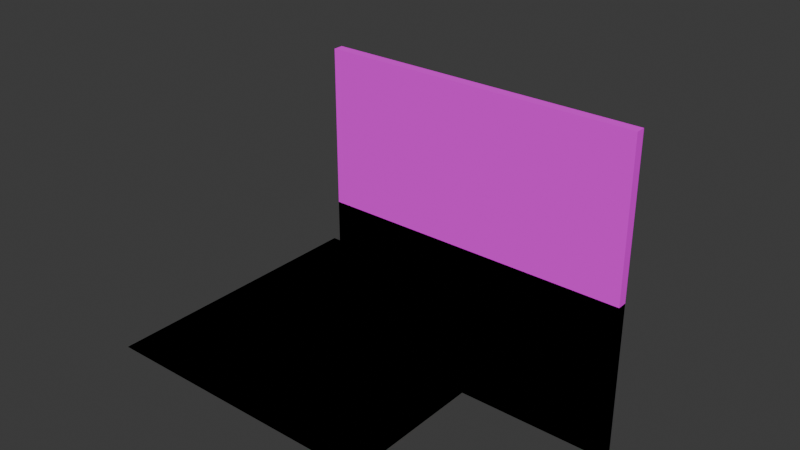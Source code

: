 # Source: blend_environment.blend  (saved by Blender 5.1.30; exported with 4.5.12 LTS)
import bpy
from mathutils import Matrix  # noqa: F401  (used for matrix-valued properties, if any)

bpy.ops.wm.read_factory_settings(use_empty=True)
scene = bpy.context.scene
scene.name = 'Scene'

# ---- collections
col_collection = bpy.data.collections.new('Collection'); scene.collection.children.link(col_collection)
col_base_objects = bpy.data.collections.new('base_objects'); col_collection.children.link(col_base_objects)
col_room_a = bpy.data.collections.new('room_a'); col_collection.children.link(col_room_a)
col_room_b = bpy.data.collections.new('room_b'); col_collection.children.link(col_room_b)
col_room_c = bpy.data.collections.new('room_c'); col_collection.children.link(col_room_c)
col_room_d = bpy.data.collections.new('room_d'); col_collection.children.link(col_room_d)
col_room_e = bpy.data.collections.new('room_e'); col_collection.children.link(col_room_e)
col_room_f = bpy.data.collections.new('room_f'); col_collection.children.link(col_room_f)

# ---- images (referenced by path relative to the original .blend; pixels are not part of the script)
import os
ASSET_DIR = os.environ.get("B2B_ASSET_DIR", "")  # directory of the original .blend (textures are referenced by path, not embedded)
HERE = os.path.dirname(os.path.abspath(__file__))  # packed textures are extracted next to this script under _unpacked/

def load_image(name, relpath, width, height, colorspace="sRGB"):
    """Load a texture the original file referenced (path relative to the .blend, or extracted next to this script)."""
    p = next((c for c in (os.path.join(HERE, relpath), os.path.join(ASSET_DIR, relpath)) if relpath and os.path.exists(c)), "")
    if p:
        img = bpy.data.images.load(p, check_existing=True)
        img.name = name
    else:  # same state as the original file: an image datablock whose file is absent (Cycles renders it pink)
        img = bpy.data.images.new(name, width, height)
        img.source = "FILE"
        img.filepath = "//" + (relpath or name)
    img.colorspace_settings.name = colorspace
    return img
img_ase_environment_textures_png = load_image('ase_environment_textures.png', 'ase_environment_textures.png', 1024, 1024, 'sRGB')

# ---- materials (node trees are filled in below, after node groups)
mat_material_environment = bpy.data.materials.new('material_environment')

# ---- material node trees
mat_material_environment.use_nodes = True; mat_material_environment.node_tree.nodes.clear()
_N = mat_material_environment.node_tree.nodes; _L = mat_material_environment.node_tree.links
n0 = _N.new('ShaderNodeBsdfPrincipled'); n0.name = 'Principled BSDF'; n0.location = (-200, 100)
n0.inputs[2].default_value = 1.0
n1 = _N.new('ShaderNodeOutputMaterial'); n1.name = 'Material Output'; n1.location = (200, 100)
n2 = _N.new('ShaderNodeTexImage'); n2.name = 'Image Texture'; n2.location = (-490, 80)
n2.image = img_ase_environment_textures_png
n2.interpolation = 'Closest'
_L.new(n0.outputs[0], n1.inputs[0])
_L.new(n2.outputs[0], n0.inputs[0])
n1.is_active_output = True

# ---- world
world_world = bpy.data.worlds.new('World'); scene.world = world_world
world_world.use_nodes = True; world_world.node_tree.nodes.clear()
_N = world_world.node_tree.nodes; _L = world_world.node_tree.links
n0 = _N.new('ShaderNodeOutputWorld'); n0.name = 'World Output'; n0.location = (200, 100)
n1 = _N.new('ShaderNodeBackground'); n1.name = 'Background'; n1.location = (-200, 100)
n1.inputs[0].default_value = (0.05088, 0.05088, 0.05088, 1.0)
_L.new(n1.outputs[0], n0.inputs[0])
n0.is_active_output = True
world_world.color = (0.05088, 0.05088, 0.05088)
world_world.sun_shadow_jitter_overblur = 0.0

# ---- meshes
me_plane_013 = bpy.data.meshes.new('Plane.013')
me_plane_013.from_pydata([(-4.0, -4.0, 0.0), (4.0, -4.0, 0.0), (-4.0, 4.0, 0.0), (4.0, 4.0, 0.0), (-4.0, 2.0, 0.0), (-4.0, 0.0, 0.0), (-4.0, -2.0, 0.0), (4.0, -2.0, 0.0), (4.0, 0.0, 0.0), (4.0, 2.0, 0.0), (-2.0, -4.0, 0.0), (0.0, -4.0, 0.0), (2.0, -4.0, 0.0), (2.0, 4.0, 0.0), (0.0, 4.0, 0.0), (-2.0, 4.0, 0.0), (2.0, -2.0, 0.0), (0.0, -2.0, 0.0), (-2.0, -2.0, 0.0), (2.0, 0.0, 0.0), (0.0, 0.0, 0.0), (-2.0, 0.0, 0.0), (2.0, 2.0, 0.0), (0.0, 2.0, 0.0), (-2.0, 2.0, 0.0)], [], [(22, 9, 3, 13), (12, 1, 7, 16), (16, 7, 8, 19), (19, 8, 9, 22), (5, 21, 24, 4), (21, 20, 23, 24), (20, 19, 22, 23), (6, 18, 21, 5), (18, 17, 20, 21), (17, 16, 19, 20), (0, 10, 18, 6), (10, 11, 17, 18), (11, 12, 16, 17), (4, 24, 15, 2), (24, 23, 14, 15), (23, 22, 13, 14)])
_uv = me_plane_013.uv_layers.new(name='UVMap')
_uv.uv.foreach_set('vector', [0.0, 0.875, 0.125, 0.875, 0.125, 1.0, 0.0, 1.0, 0.0, 0.875, 0.125, 0.875, 0.125, 1.0, 0.0, 1.0, 0.0, 0.875, 0.125, 0.875, 0.125, 1.0, 0.0, 1.0, 0.0, 0.875, 0.125, 0.875, 0.125, 1.0, 0.0, 1.0, 0.0, 0.875, 0.125, 0.875, 0.125, 1.0, 0.0, 1.0, 0.0, 0.875, 0.125, 0.875, 0.125, 1.0, 0.0, 1.0, 0.0, 0.875, 0.125, 0.875, 0.125, 1.0, 0.0, 1.0, 0.0, 0.875, 0.125, 0.875, 0.125, 1.0, 0.0, 1.0, 0.0, 0.875, 0.125, 0.875, 0.125, 1.0, 0.0, 1.0, 0.0, 0.875, 0.125, 0.875, 0.125, 1.0, 0.0, 1.0, 0.0, 0.875, 0.125, 0.875, 0.125, 1.0, 0.0, 1.0, 0.0, 0.875, 0.125, 0.875, 0.125, 1.0, 0.0, 1.0, 0.0, 0.875, 0.125, 0.875, 0.125, 1.0, 0.0, 1.0, 0.0, 0.875, 0.125, 0.875, 0.125, 1.0, 0.0, 1.0, 0.0, 0.875, 0.125, 0.875, 0.125, 1.0, 0.0, 1.0, 0.0, 0.875, 0.125, 0.875, 0.125, 1.0, 0.0, 1.0])
me_plane_013.materials.append(mat_material_environment)
me_plane_013.update()
me_cube_002 = bpy.data.meshes.new('Cube.002')
me_cube_002.from_pydata([(0.0, 0.0, 0.0), (0.0, 0.0, 4.0), (0.0, 0.25, 0.0), (0.0, 0.25, 4.0), (2.0, 0.0, 0.0), (2.0, 0.0, 4.0), (2.0, 0.25, 0.0), (2.0, 0.25, 4.0), (0.0, 0.0, 2.0), (0.0, 0.25, 2.0), (2.0, 0.25, 2.0), (2.0, 0.0, 2.0)], [], [(8, 1, 3, 9), (9, 3, 7, 10), (10, 7, 5, 11), (11, 5, 1, 8), (2, 6, 4, 0), (7, 3, 1, 5), (4, 11, 8, 0), (6, 10, 11, 4), (2, 9, 10, 6), (0, 8, 9, 2)])
_uv = me_cube_002.uv_layers.new(name='UVMap')
_uv.uv.foreach_set('vector', [0.0, 0.4844, 0.125, 0.4844, 0.125, 0.5, 0.0, 0.5, 0.0, 0.375, 0.125, 0.375, 0.125, 0.5, 0.0, 0.5, 0.0, 0.4844, 0.125, 0.4844, 0.125, 0.5, 0.0, 0.5, 0.0, 0.375, 0.125, 0.375, 0.125, 0.5, 0.0, 0.5, 0.0, 0.4727, 0.125, 0.4727, 0.125, 0.4883, 0.0, 0.4883, 0.0, 0.4727, 0.125, 0.4727, 0.125, 0.4883, 0.0, 0.4883, 0.0, 0.375, 0.125, 0.375, 0.125, 0.5, 0.0, 0.5, 0.0, 0.4844, 0.125, 0.4844, 0.125, 0.5, 0.0, 0.5, 0.0, 0.375, 0.125, 0.375, 0.125, 0.5, 0.0, 0.5, 0.0, 0.4844, 0.125, 0.4844, 0.125, 0.5, 0.0, 0.5])
me_cube_002.materials.append(mat_material_environment)
me_cube_002.update()
me_cube_003 = bpy.data.meshes.new('Cube.003')
me_cube_003.from_pydata([(0.0, 0.0, 0.0), (0.0, 0.0, 4.0), (0.0, 0.25, 0.0), (0.0, 0.25, 4.0), (4.0, 0.0, 0.0), (4.0, 0.0, 4.0), (4.0, 0.25, 0.0), (4.0, 0.25, 4.0), (0.0, 0.0, 2.0), (0.0, 0.25, 2.0), (4.0, 0.25, 2.0), (4.0, 0.0, 2.0), (2.0, 0.25, 0.0), (2.0, 0.25, 4.0), (2.0, 0.0, 0.0), (2.0, 0.0, 4.0), (2.0, 0.0, 2.0), (2.0, 0.25, 2.0)], [], [(8, 1, 3, 9), (17, 13, 7, 10), (10, 7, 5, 11), (16, 15, 1, 8), (12, 6, 4, 14), (13, 3, 1, 15), (14, 16, 8, 0), (6, 10, 11, 4), (12, 17, 10, 6), (0, 8, 9, 2), (2, 9, 17, 12), (4, 11, 16, 14), (7, 13, 15, 5), (2, 12, 14, 0), (11, 5, 15, 16), (9, 3, 13, 17)])
_uv = me_cube_003.uv_layers.new(name='UVMap')
_uv.uv.foreach_set('vector', [0.0, 0.4844, 0.125, 0.4844, 0.125, 0.5, 0.0, 0.5, 0.0, 0.375, 0.125, 0.375, 0.125, 0.5, 0.0, 0.5, 0.0, 0.4844, 0.125, 0.4844, 0.125, 0.5, 0.0, 0.5, 0.0, 0.375, 0.125, 0.375, 0.125, 0.5, 0.0, 0.5, 0.0, 0.4727, 0.125, 0.4727, 0.125, 0.4883, 0.0, 0.4883, 0.0, 0.4727, 0.125, 0.4727, 0.125, 0.4883, 0.0, 0.4883, 0.0, 0.375, 0.125, 0.375, 0.125, 0.5, 0.0, 0.5, 0.0, 0.4844, 0.125, 0.4844, 0.125, 0.5, 0.0, 0.5, 0.0, 0.375, 0.125, 0.375, 0.125, 0.5, 0.0, 0.5, 0.0, 0.4844, 0.125, 0.4844, 0.125, 0.5, 0.0, 0.5, 0.0, 0.375, 0.125, 0.375, 0.125, 0.5, 0.0, 0.5, 0.0, 0.375, 0.125, 0.375, 0.125, 0.5, 0.0, 0.5, 0.0, 0.4727, 0.125, 0.4727, 0.125, 0.4883, 0.0, 0.4883, 0.0, 0.4727, 0.125, 0.4727, 0.125, 0.4883, 0.0, 0.4883, 0.0, 0.375, 0.125, 0.375, 0.125, 0.5, 0.0, 0.5, 0.0, 0.375, 0.125, 0.375, 0.125, 0.5, 0.0, 0.5])
me_cube_003.materials.append(mat_material_environment)
me_cube_003.update()
me_cube_005 = bpy.data.meshes.new('Cube.005')
me_cube_005.from_pydata([(0.0, 0.0, 0.0), (0.0, 0.0, 4.0), (0.0, 0.25, 0.0), (0.0, 0.25, 4.0), (8.0, 0.0, 0.0), (8.0, 0.0, 4.0), (8.0, 0.25, 0.0), (8.0, 0.25, 4.0), (0.0, 0.0, 2.0), (0.0, 0.25, 2.0), (8.0, 0.25, 2.0), (8.0, 0.0, 2.0), (4.0, 0.25, 0.0), (4.0, 0.25, 4.0), (4.0, 0.0, 0.0), (4.0, 0.0, 4.0), (4.0, 0.0, 2.0), (4.0, 0.25, 2.0), (6.0, 0.25, 4.0), (6.0, 0.0, 0.0), (6.0, 0.25, 2.0), (6.0, 0.25, 0.0), (6.0, 0.0, 4.0), (6.0, 0.0, 2.0), (2.0, 0.25, 0.0), (2.0, 0.0, 4.0), (2.0, 0.0, 2.0), (2.0, 0.25, 4.0), (2.0, 0.0, 0.0), (2.0, 0.25, 2.0)], [], [(8, 1, 3, 9), (20, 18, 7, 10), (10, 7, 5, 11), (26, 25, 1, 8), (21, 6, 4, 19), (27, 3, 1, 25), (28, 26, 8, 0), (6, 10, 11, 4), (21, 20, 10, 6), (0, 8, 9, 2), (24, 29, 17, 12), (19, 23, 16, 14), (18, 13, 15, 22), (24, 12, 14, 28), (23, 22, 15, 16), (29, 27, 13, 17), (11, 5, 22, 23), (7, 18, 22, 5), (4, 11, 23, 19), (12, 17, 20, 21), (12, 21, 19, 14), (17, 13, 18, 20), (9, 3, 27, 29), (2, 24, 28, 0), (2, 9, 29, 24), (14, 16, 26, 28), (13, 27, 25, 15), (16, 15, 25, 26)])
_uv = me_cube_005.uv_layers.new(name='UVMap')
_uv.uv.foreach_set('vector', [0.0, 0.4844, 0.125, 0.4844, 0.125, 0.5, 0.0, 0.5, 0.0, 0.375, 0.125, 0.375, 0.125, 0.5, 0.0, 0.5, 0.0, 0.4844, 0.125, 0.4844, 0.125, 0.5, 0.0, 0.5, 0.0, 0.375, 0.125, 0.375, 0.125, 0.5, 0.0, 0.5, 0.0, 0.4727, 0.125, 0.4727, 0.125, 0.4883, 0.0, 0.4883, 0.0, 0.4727, 0.125, 0.4727, 0.125, 0.4883, 0.0, 0.4883, 0.0, 0.375, 0.125, 0.375, 0.125, 0.5, 0.0, 0.5, 0.0, 0.4844, 0.125, 0.4844, 0.125, 0.5, 0.0, 0.5, 0.0, 0.375, 0.125, 0.375, 0.125, 0.5, 0.0, 0.5, 0.0, 0.4844, 0.125, 0.4844, 0.125, 0.5, 0.0, 0.5, 0.0, 0.375, 0.125, 0.375, 0.125, 0.5, 0.0, 0.5, 0.0, 0.375, 0.125, 0.375, 0.125, 0.5, 0.0, 0.5, 0.0, 0.4727, 0.125, 0.4727, 0.125, 0.4883, 0.0, 0.4883, 0.0, 0.4727, 0.125, 0.4727, 0.125, 0.4883, 0.0, 0.4883, 0.0, 0.375, 0.125, 0.375, 0.125, 0.5, 0.0, 0.5, 0.0, 0.375, 0.125, 0.375, 0.125, 0.5, 0.0, 0.5, 0.0, 0.375, 0.125, 0.375, 0.125, 0.5, 0.0, 0.5, 0.0, 0.4727, 0.125, 0.4727, 0.125, 0.4883, 0.0, 0.4883, 0.0, 0.375, 0.125, 0.375, 0.125, 0.5, 0.0, 0.5, 0.0, 0.375, 0.125, 0.375, 0.125, 0.5, 0.0, 0.5, 0.0, 0.4727, 0.125, 0.4727, 0.125, 0.4883, 0.0, 0.4883, 0.0, 0.375, 0.125, 0.375, 0.125, 0.5, 0.0, 0.5, 0.0, 0.375, 0.125, 0.375, 0.125, 0.5, 0.0, 0.5, 0.0, 0.4727, 0.125, 0.4727, 0.125, 0.4883, 0.0, 0.4883, 0.0, 0.375, 0.125, 0.375, 0.125, 0.5, 0.0, 0.5, 0.0, 0.375, 0.125, 0.375, 0.125, 0.5, 0.0, 0.5, 0.0, 0.4727, 0.125, 0.4727, 0.125, 0.4883, 0.0, 0.4883, 0.0, 0.375, 0.125, 0.375, 0.125, 0.5, 0.0, 0.5])
me_cube_005.materials.append(mat_material_environment)
me_cube_005.update()
me_cube_028 = bpy.data.meshes.new('Cube.028')
me_cube_028.from_pydata([(0.0, 0.0, 4.0), (0.0, 0.25, 4.0), (2.0, 0.0, 0.0), (2.0, 0.0, 4.0), (2.0, 0.25, 0.0), (2.0, 0.25, 4.0), (0.0, 0.0, 2.0), (0.0, 0.25, 2.0), (2.0, 0.25, 2.0), (2.0, 0.0, 2.0), (1.0, 0.25, 0.0), (1.0, 0.25, 4.0), (1.0, 0.0, 0.0), (1.0, 0.0, 4.0), (1.0, 0.0, 2.0), (1.0, 0.25, 2.0)], [], [(6, 0, 1, 7), (15, 11, 5, 8), (8, 5, 3, 9), (14, 13, 0, 6), (10, 4, 2, 12), (11, 1, 0, 13), (4, 8, 9, 2), (10, 15, 8, 4), (14, 6, 7, 15), (2, 9, 14, 12), (5, 11, 13, 3), (14, 15, 10, 12), (9, 3, 13, 14), (7, 1, 11, 15)])
_uv = me_cube_028.uv_layers.new(name='UVMap')
_uv.uv.foreach_set('vector', [0.0, 0.4844, 0.125, 0.4844, 0.125, 0.5, 0.0, 0.5, 0.0, 0.4375, 0.125, 0.4375, 0.125, 0.5, 0.0, 0.5, 0.0, 0.4844, 0.125, 0.4844, 0.125, 0.5, 0.0, 0.5, 0.0, 0.4375, 0.125, 0.4375, 0.125, 0.5, 0.0, 0.5, 0.0625, 0.4727, 0.125, 0.4727, 0.125, 0.4883, 0.0625, 0.4883, 0.0625, 0.4727, 0.125, 0.4727, 0.125, 0.4883, 0.0625, 0.4883, 0.0, 0.4844, 0.125, 0.4844, 0.125, 0.5, 0.0, 0.5, 0.0, 0.4375, 0.125, 0.4375, 0.125, 0.5, 0.0, 0.5, 0.125, 0.4883, 0.0625, 0.4883, 0.0625, 0.4727, 0.125, 0.4727, 0.0, 0.375, 0.125, 0.375, 0.125, 0.4375, 0.0, 0.4375, 0.0, 0.4727, 0.0625, 0.4727, 0.0625, 0.4883, 0.0, 0.4883, 0.125, 0.4844, 0.125, 0.5, 0.0, 0.5, 0.0, 0.4844, 0.0, 0.375, 0.125, 0.375, 0.125, 0.4375, 0.0, 0.4375, 0.0, 0.375, 0.125, 0.375, 0.125, 0.4375, 0.0, 0.4375])
me_cube_028.materials.append(mat_material_environment)
me_cube_028.update()
me_cube_007 = bpy.data.meshes.new('Cube.007')
me_cube_007.from_pydata([(0.0, 0.0, 0.0), (0.0, 0.0, 4.0), (0.0, 0.25, 0.0), (0.0, 0.25, 4.0), (2.0, 0.0, 0.0), (2.0, 0.0, 4.0), (2.0, 0.25, 0.0), (2.0, 0.25, 4.0), (0.0, 0.0, 2.0), (0.0, 0.25, 2.0), (2.0, 0.25, 2.0), (2.0, 0.0, 2.0)], [], [(8, 1, 3, 9), (9, 3, 7, 10), (10, 7, 5, 11), (11, 5, 1, 8), (2, 6, 4, 0), (7, 3, 1, 5), (4, 11, 8, 0), (6, 10, 11, 4), (2, 9, 10, 6), (0, 8, 9, 2)])
_uv = me_cube_007.uv_layers.new(name='UVMap')
_uv.uv.foreach_set('vector', [0.0, 0.4844, 0.125, 0.4844, 0.125, 0.5, 0.0, 0.5, 0.0, 0.375, 0.125, 0.375, 0.125, 0.5, 0.0, 0.5, 0.0, 0.4844, 0.125, 0.4844, 0.125, 0.5, 0.0, 0.5, 0.0, 0.375, 0.125, 0.375, 0.125, 0.5, 0.0, 0.5, 0.0, 0.4727, 0.125, 0.4727, 0.125, 0.4883, 0.0, 0.4883, 0.0, 0.4727, 0.125, 0.4727, 0.125, 0.4883, 0.0, 0.4883, 0.0, 0.375, 0.125, 0.375, 0.125, 0.5, 0.0, 0.5, 0.0, 0.4844, 0.125, 0.4844, 0.125, 0.5, 0.0, 0.5, 0.0, 0.375, 0.125, 0.375, 0.125, 0.5, 0.0, 0.5, 0.0, 0.4844, 0.125, 0.4844, 0.125, 0.5, 0.0, 0.5])
me_cube_007.materials.append(mat_material_environment)
me_cube_007.update()
me_cube_008 = bpy.data.meshes.new('Cube.008')
me_cube_008.from_pydata([(0.0, 0.0, 0.0), (0.0, 0.0, 4.0), (0.0, 0.25, 0.0), (0.0, 0.25, 4.0), (4.0, 0.0, 0.0), (4.0, 0.0, 4.0), (4.0, 0.25, 0.0), (4.0, 0.25, 4.0), (0.0, 0.0, 2.0), (0.0, 0.25, 2.0), (4.0, 0.25, 2.0), (4.0, 0.0, 2.0), (2.0, 0.25, 0.0), (2.0, 0.25, 4.0), (2.0, 0.0, 0.0), (2.0, 0.0, 4.0), (2.0, 0.0, 2.0), (2.0, 0.25, 2.0)], [], [(8, 1, 3, 9), (17, 13, 7, 10), (10, 7, 5, 11), (16, 15, 1, 8), (12, 6, 4, 14), (13, 3, 1, 15), (14, 16, 8, 0), (6, 10, 11, 4), (12, 17, 10, 6), (0, 8, 9, 2), (2, 9, 17, 12), (4, 11, 16, 14), (7, 13, 15, 5), (2, 12, 14, 0), (11, 5, 15, 16), (9, 3, 13, 17)])
_uv = me_cube_008.uv_layers.new(name='UVMap')
_uv.uv.foreach_set('vector', [0.0, 0.4844, 0.125, 0.4844, 0.125, 0.5, 0.0, 0.5, 0.0, 0.375, 0.125, 0.375, 0.125, 0.5, 0.0, 0.5, 0.0, 0.4844, 0.125, 0.4844, 0.125, 0.5, 0.0, 0.5, 0.0, 0.375, 0.125, 0.375, 0.125, 0.5, 0.0, 0.5, 0.0, 0.4727, 0.125, 0.4727, 0.125, 0.4883, 0.0, 0.4883, 0.0, 0.4727, 0.125, 0.4727, 0.125, 0.4883, 0.0, 0.4883, 0.0, 0.375, 0.125, 0.375, 0.125, 0.5, 0.0, 0.5, 0.0, 0.4844, 0.125, 0.4844, 0.125, 0.5, 0.0, 0.5, 0.0, 0.375, 0.125, 0.375, 0.125, 0.5, 0.0, 0.5, 0.0, 0.4844, 0.125, 0.4844, 0.125, 0.5, 0.0, 0.5, 0.0, 0.375, 0.125, 0.375, 0.125, 0.5, 0.0, 0.5, 0.0, 0.375, 0.125, 0.375, 0.125, 0.5, 0.0, 0.5, 0.0, 0.4727, 0.125, 0.4727, 0.125, 0.4883, 0.0, 0.4883, 0.0, 0.4727, 0.125, 0.4727, 0.125, 0.4883, 0.0, 0.4883, 0.0, 0.375, 0.125, 0.375, 0.125, 0.5, 0.0, 0.5, 0.0, 0.375, 0.125, 0.375, 0.125, 0.5, 0.0, 0.5])
me_cube_008.materials.append(mat_material_environment)
me_cube_008.update()
me_cube_009 = bpy.data.meshes.new('Cube.009')
me_cube_009.from_pydata([(0.0, 0.0, 0.0), (0.0, 0.0, 4.0), (0.0, 0.25, 0.0), (0.0, 0.25, 4.0), (8.0, 0.0, 0.0), (8.0, 0.0, 4.0), (8.0, 0.25, 0.0), (8.0, 0.25, 4.0), (0.0, 0.0, 2.0), (0.0, 0.25, 2.0), (8.0, 0.25, 2.0), (8.0, 0.0, 2.0), (4.0, 0.25, 0.0), (4.0, 0.25, 4.0), (4.0, 0.0, 0.0), (4.0, 0.0, 4.0), (4.0, 0.0, 2.0), (4.0, 0.25, 2.0), (6.0, 0.25, 4.0), (6.0, 0.0, 0.0), (6.0, 0.25, 2.0), (6.0, 0.25, 0.0), (6.0, 0.0, 4.0), (6.0, 0.0, 2.0), (2.0, 0.25, 0.0), (2.0, 0.0, 4.0), (2.0, 0.0, 2.0), (2.0, 0.25, 4.0), (2.0, 0.0, 0.0), (2.0, 0.25, 2.0)], [], [(8, 1, 3, 9), (20, 18, 7, 10), (10, 7, 5, 11), (26, 25, 1, 8), (21, 6, 4, 19), (27, 3, 1, 25), (28, 26, 8, 0), (6, 10, 11, 4), (21, 20, 10, 6), (0, 8, 9, 2), (24, 29, 17, 12), (19, 23, 16, 14), (18, 13, 15, 22), (24, 12, 14, 28), (23, 22, 15, 16), (29, 27, 13, 17), (11, 5, 22, 23), (7, 18, 22, 5), (4, 11, 23, 19), (12, 17, 20, 21), (12, 21, 19, 14), (17, 13, 18, 20), (9, 3, 27, 29), (2, 24, 28, 0), (2, 9, 29, 24), (14, 16, 26, 28), (13, 27, 25, 15), (16, 15, 25, 26)])
_uv = me_cube_009.uv_layers.new(name='UVMap')
_uv.uv.foreach_set('vector', [0.0, 0.4844, 0.125, 0.4844, 0.125, 0.5, 0.0, 0.5, 0.0, 0.375, 0.125, 0.375, 0.125, 0.5, 0.0, 0.5, 0.0, 0.4844, 0.125, 0.4844, 0.125, 0.5, 0.0, 0.5, 0.0, 0.375, 0.125, 0.375, 0.125, 0.5, 0.0, 0.5, 0.0, 0.4727, 0.125, 0.4727, 0.125, 0.4883, 0.0, 0.4883, 0.0, 0.4727, 0.125, 0.4727, 0.125, 0.4883, 0.0, 0.4883, 0.0, 0.375, 0.125, 0.375, 0.125, 0.5, 0.0, 0.5, 0.0, 0.4844, 0.125, 0.4844, 0.125, 0.5, 0.0, 0.5, 0.0, 0.375, 0.125, 0.375, 0.125, 0.5, 0.0, 0.5, 0.0, 0.4844, 0.125, 0.4844, 0.125, 0.5, 0.0, 0.5, 0.0, 0.375, 0.125, 0.375, 0.125, 0.5, 0.0, 0.5, 0.0, 0.375, 0.125, 0.375, 0.125, 0.5, 0.0, 0.5, 0.0, 0.4727, 0.125, 0.4727, 0.125, 0.4883, 0.0, 0.4883, 0.0, 0.4727, 0.125, 0.4727, 0.125, 0.4883, 0.0, 0.4883, 0.0, 0.375, 0.125, 0.375, 0.125, 0.5, 0.0, 0.5, 0.0, 0.375, 0.125, 0.375, 0.125, 0.5, 0.0, 0.5, 0.0, 0.375, 0.125, 0.375, 0.125, 0.5, 0.0, 0.5, 0.0, 0.4727, 0.125, 0.4727, 0.125, 0.4883, 0.0, 0.4883, 0.0, 0.375, 0.125, 0.375, 0.125, 0.5, 0.0, 0.5, 0.0, 0.375, 0.125, 0.375, 0.125, 0.5, 0.0, 0.5, 0.0, 0.4727, 0.125, 0.4727, 0.125, 0.4883, 0.0, 0.4883, 0.0, 0.375, 0.125, 0.375, 0.125, 0.5, 0.0, 0.5, 0.0, 0.375, 0.125, 0.375, 0.125, 0.5, 0.0, 0.5, 0.0, 0.4727, 0.125, 0.4727, 0.125, 0.4883, 0.0, 0.4883, 0.0, 0.375, 0.125, 0.375, 0.125, 0.5, 0.0, 0.5, 0.0, 0.375, 0.125, 0.375, 0.125, 0.5, 0.0, 0.5, 0.0, 0.4727, 0.125, 0.4727, 0.125, 0.4883, 0.0, 0.4883, 0.0, 0.375, 0.125, 0.375, 0.125, 0.5, 0.0, 0.5])
me_cube_009.materials.append(mat_material_environment)
me_cube_009.update()
me_plane_001 = bpy.data.meshes.new('Plane.001')
me_plane_001.from_pydata([(-4.0, -4.0, 0.0), (4.0, -4.0, 0.0), (-4.0, 4.0, 0.0), (4.0, 4.0, 0.0), (-4.0, 2.0, 0.0), (-4.0, 0.0, 0.0), (-4.0, -2.0, 0.0), (4.0, -2.0, 0.0), (4.0, 0.0, 0.0), (4.0, 2.0, 0.0), (-2.0, -4.0, 0.0), (0.0, -4.0, 0.0), (2.0, -4.0, 0.0), (2.0, 4.0, 0.0), (0.0, 4.0, 0.0), (-2.0, 4.0, 0.0), (2.0, -2.0, 0.0), (0.0, -2.0, 0.0), (-2.0, -2.0, 0.0), (2.0, 0.0, 0.0), (0.0, 0.0, 0.0), (-2.0, 0.0, 0.0), (2.0, 2.0, 0.0), (0.0, 2.0, 0.0), (-2.0, 2.0, 0.0)], [], [(22, 9, 3, 13), (12, 1, 7, 16), (16, 7, 8, 19), (19, 8, 9, 22), (5, 21, 24, 4), (21, 20, 23, 24), (20, 19, 22, 23), (6, 18, 21, 5), (18, 17, 20, 21), (17, 16, 19, 20), (0, 10, 18, 6), (10, 11, 17, 18), (11, 12, 16, 17), (4, 24, 15, 2), (24, 23, 14, 15), (23, 22, 13, 14)])
_uv = me_plane_001.uv_layers.new(name='UVMap')
_uv.uv.foreach_set('vector', [0.0, 0.875, 0.125, 0.875, 0.125, 1.0, 0.0, 1.0, 0.0, 0.875, 0.125, 0.875, 0.125, 1.0, 0.0, 1.0, 0.0, 0.875, 0.125, 0.875, 0.125, 1.0, 0.0, 1.0, 0.0, 0.875, 0.125, 0.875, 0.125, 1.0, 0.0, 1.0, 0.0, 0.875, 0.125, 0.875, 0.125, 1.0, 0.0, 1.0, 0.0, 0.875, 0.125, 0.875, 0.125, 1.0, 0.0, 1.0, 0.0, 0.875, 0.125, 0.875, 0.125, 1.0, 0.0, 1.0, 0.0, 0.875, 0.125, 0.875, 0.125, 1.0, 0.0, 1.0, 0.0, 0.875, 0.125, 0.875, 0.125, 1.0, 0.0, 1.0, 0.0, 0.875, 0.125, 0.875, 0.125, 1.0, 0.0, 1.0, 0.0, 0.875, 0.125, 0.875, 0.125, 1.0, 0.0, 1.0, 0.0, 0.875, 0.125, 0.875, 0.125, 1.0, 0.0, 1.0, 0.0, 0.875, 0.125, 0.875, 0.125, 1.0, 0.0, 1.0, 0.0, 0.875, 0.125, 0.875, 0.125, 1.0, 0.0, 1.0, 0.0, 0.875, 0.125, 0.875, 0.125, 1.0, 0.0, 1.0, 0.0, 0.875, 0.125, 0.875, 0.125, 1.0, 0.0, 1.0])
me_plane_001.materials.append(mat_material_environment)
me_plane_001.update()
me_cube_001 = bpy.data.meshes.new('Cube.001')
me_cube_001.from_pydata([(0.0, 0.0, 4.0), (0.0, 0.25, 4.0), (2.0, 0.0, 0.0), (2.0, 0.0, 4.0), (2.0, 0.25, 0.0), (2.0, 0.25, 4.0), (0.0, 0.0, 2.0), (0.0, 0.25, 2.0), (2.0, 0.25, 2.0), (2.0, 0.0, 2.0), (1.0, 0.25, 0.0), (1.0, 0.25, 4.0), (1.0, 0.0, 0.0), (1.0, 0.0, 4.0), (1.0, 0.0, 2.0), (1.0, 0.25, 2.0)], [], [(6, 0, 1, 7), (15, 11, 5, 8), (8, 5, 3, 9), (14, 13, 0, 6), (10, 4, 2, 12), (11, 1, 0, 13), (4, 8, 9, 2), (10, 15, 8, 4), (14, 6, 7, 15), (2, 9, 14, 12), (5, 11, 13, 3), (14, 15, 10, 12), (9, 3, 13, 14), (7, 1, 11, 15)])
_uv = me_cube_001.uv_layers.new(name='UVMap')
_uv.uv.foreach_set('vector', [0.0, 0.4844, 0.125, 0.4844, 0.125, 0.5, 0.0, 0.5, 0.0, 0.4375, 0.125, 0.4375, 0.125, 0.5, 0.0, 0.5, 0.0, 0.4844, 0.125, 0.4844, 0.125, 0.5, 0.0, 0.5, 0.0, 0.4375, 0.125, 0.4375, 0.125, 0.5, 0.0, 0.5, 0.0625, 0.4727, 0.125, 0.4727, 0.125, 0.4883, 0.0625, 0.4883, 0.0625, 0.4727, 0.125, 0.4727, 0.125, 0.4883, 0.0625, 0.4883, 0.0, 0.4844, 0.125, 0.4844, 0.125, 0.5, 0.0, 0.5, 0.0, 0.4375, 0.125, 0.4375, 0.125, 0.5, 0.0, 0.5, 0.125, 0.4883, 0.0625, 0.4883, 0.0625, 0.4727, 0.125, 0.4727, 0.0, 0.375, 0.125, 0.375, 0.125, 0.4375, 0.0, 0.4375, 0.0, 0.4727, 0.0625, 0.4727, 0.0625, 0.4883, 0.0, 0.4883, 0.125, 0.4844, 0.125, 0.5, 0.0, 0.5, 0.0, 0.4844, 0.0, 0.375, 0.125, 0.375, 0.125, 0.4375, 0.0, 0.4375, 0.0, 0.375, 0.125, 0.375, 0.125, 0.4375, 0.0, 0.4375])
me_cube_001.materials.append(mat_material_environment)
me_cube_001.update()
me_plane_008 = bpy.data.meshes.new('Plane.008')
me_plane_008.from_pydata([(-4.0, -4.0, 0.0), (4.0, -4.0, 0.0), (-4.0, 4.0, 0.0), (4.0, 4.0, 0.0), (-4.0, 2.0, 0.0), (-4.0, 0.0, 0.0), (-4.0, -2.0, 0.0), (4.0, -2.0, 0.0), (4.0, 0.0, 0.0), (4.0, 2.0, 0.0), (-2.0, -4.0, 0.0), (0.0, -4.0, 0.0), (2.0, -4.0, 0.0), (2.0, 4.0, 0.0), (0.0, 4.0, 0.0), (-2.0, 4.0, 0.0), (2.0, -2.0, 0.0), (0.0, -2.0, 0.0), (-2.0, -2.0, 0.0), (2.0, 0.0, 0.0), (0.0, 0.0, 0.0), (-2.0, 0.0, 0.0), (2.0, 2.0, 0.0), (0.0, 2.0, 0.0), (-2.0, 2.0, 0.0)], [], [(22, 9, 3, 13), (12, 1, 7, 16), (16, 7, 8, 19), (19, 8, 9, 22), (5, 21, 24, 4), (21, 20, 23, 24), (20, 19, 22, 23), (6, 18, 21, 5), (18, 17, 20, 21), (17, 16, 19, 20), (0, 10, 18, 6), (10, 11, 17, 18), (11, 12, 16, 17), (4, 24, 15, 2), (24, 23, 14, 15), (23, 22, 13, 14)])
_uv = me_plane_008.uv_layers.new(name='UVMap')
_uv.uv.foreach_set('vector', [0.125, 0.875, 0.25, 0.875, 0.25, 1.0, 0.125, 1.0, 0.125, 0.875, 0.25, 0.875, 0.25, 1.0, 0.125, 1.0, 0.125, 0.875, 0.25, 0.875, 0.25, 1.0, 0.125, 1.0, 0.125, 0.875, 0.25, 0.875, 0.25, 1.0, 0.125, 1.0, 0.125, 0.875, 0.25, 0.875, 0.25, 1.0, 0.125, 1.0, 0.125, 0.875, 0.25, 0.875, 0.25, 1.0, 0.125, 1.0, 0.125, 0.875, 0.25, 0.875, 0.25, 1.0, 0.125, 1.0, 0.125, 0.875, 0.25, 0.875, 0.25, 1.0, 0.125, 1.0, 0.125, 0.875, 0.25, 0.875, 0.25, 1.0, 0.125, 1.0, 0.125, 0.875, 0.25, 0.875, 0.25, 1.0, 0.125, 1.0, 0.125, 0.875, 0.25, 0.875, 0.25, 1.0, 0.125, 1.0, 0.125, 0.875, 0.25, 0.875, 0.25, 1.0, 0.125, 1.0, 0.125, 0.875, 0.25, 0.875, 0.25, 1.0, 0.125, 1.0, 0.125, 0.875, 0.25, 0.875, 0.25, 1.0, 0.125, 1.0, 0.125, 0.875, 0.25, 0.875, 0.25, 1.0, 0.125, 1.0, 0.125, 0.875, 0.25, 0.875, 0.25, 1.0, 0.125, 1.0])
me_plane_008.materials.append(mat_material_environment)
me_plane_008.update()
me_cube_010 = bpy.data.meshes.new('Cube.010')
me_cube_010.from_pydata([(0.0, 0.0, 0.0), (0.0, 0.0, 4.0), (0.0, 0.25, 0.0), (0.0, 0.25, 4.0), (8.0, 0.0, 0.0), (8.0, 0.0, 4.0), (8.0, 0.25, 0.0), (8.0, 0.25, 4.0), (0.0, 0.0, 2.0), (0.0, 0.25, 2.0), (8.0, 0.25, 2.0), (8.0, 0.0, 2.0), (4.0, 0.25, 0.0), (4.0, 0.25, 4.0), (4.0, 0.0, 0.0), (4.0, 0.0, 4.0), (4.0, 0.0, 2.0), (4.0, 0.25, 2.0), (6.0, 0.25, 4.0), (6.0, 0.0, 0.0), (6.0, 0.25, 2.0), (6.0, 0.25, 0.0), (6.0, 0.0, 4.0), (6.0, 0.0, 2.0), (2.0, 0.25, 0.0), (2.0, 0.0, 4.0), (2.0, 0.0, 2.0), (2.0, 0.25, 4.0), (2.0, 0.0, 0.0), (2.0, 0.25, 2.0)], [], [(8, 1, 3, 9), (20, 18, 7, 10), (10, 7, 5, 11), (26, 25, 1, 8), (21, 6, 4, 19), (27, 3, 1, 25), (28, 26, 8, 0), (6, 10, 11, 4), (21, 20, 10, 6), (0, 8, 9, 2), (24, 29, 17, 12), (19, 23, 16, 14), (18, 13, 15, 22), (24, 12, 14, 28), (23, 22, 15, 16), (29, 27, 13, 17), (11, 5, 22, 23), (7, 18, 22, 5), (4, 11, 23, 19), (12, 17, 20, 21), (12, 21, 19, 14), (17, 13, 18, 20), (9, 3, 27, 29), (2, 24, 28, 0), (2, 9, 29, 24), (14, 16, 26, 28), (13, 27, 25, 15), (16, 15, 25, 26)])
_uv = me_cube_010.uv_layers.new(name='UVMap')
_uv.uv.foreach_set('vector', [0.125, 0.4844, 0.25, 0.4844, 0.25, 0.5, 0.125, 0.5, 0.125, 0.375, 0.25, 0.375, 0.25, 0.5, 0.125, 0.5, 0.125, 0.4844, 0.25, 0.4844, 0.25, 0.5, 0.125, 0.5, 0.125, 0.375, 0.25, 0.375, 0.25, 0.5, 0.125, 0.5, 0.125, 0.4727, 0.25, 0.4727, 0.25, 0.4883, 0.125, 0.4883, 0.125, 0.4727, 0.25, 0.4727, 0.25, 0.4883, 0.125, 0.4883, 0.125, 0.375, 0.25, 0.375, 0.25, 0.5, 0.125, 0.5, 0.125, 0.4844, 0.25, 0.4844, 0.25, 0.5, 0.125, 0.5, 0.125, 0.375, 0.25, 0.375, 0.25, 0.5, 0.125, 0.5, 0.125, 0.4844, 0.25, 0.4844, 0.25, 0.5, 0.125, 0.5, 0.125, 0.375, 0.25, 0.375, 0.25, 0.5, 0.125, 0.5, 0.125, 0.375, 0.25, 0.375, 0.25, 0.5, 0.125, 0.5, 0.125, 0.4727, 0.25, 0.4727, 0.25, 0.4883, 0.125, 0.4883, 0.125, 0.4727, 0.25, 0.4727, 0.25, 0.4883, 0.125, 0.4883, 0.125, 0.375, 0.25, 0.375, 0.25, 0.5, 0.125, 0.5, 0.125, 0.375, 0.25, 0.375, 0.25, 0.5, 0.125, 0.5, 0.125, 0.375, 0.25, 0.375, 0.25, 0.5, 0.125, 0.5, 0.125, 0.4727, 0.25, 0.4727, 0.25, 0.4883, 0.125, 0.4883, 0.125, 0.375, 0.25, 0.375, 0.25, 0.5, 0.125, 0.5, 0.125, 0.375, 0.25, 0.375, 0.25, 0.5, 0.125, 0.5, 0.125, 0.4727, 0.25, 0.4727, 0.25, 0.4883, 0.125, 0.4883, 0.125, 0.375, 0.25, 0.375, 0.25, 0.5, 0.125, 0.5, 0.125, 0.375, 0.25, 0.375, 0.25, 0.5, 0.125, 0.5, 0.125, 0.4727, 0.25, 0.4727, 0.25, 0.4883, 0.125, 0.4883, 0.125, 0.375, 0.25, 0.375, 0.25, 0.5, 0.125, 0.5, 0.125, 0.375, 0.25, 0.375, 0.25, 0.5, 0.125, 0.5, 0.125, 0.4727, 0.25, 0.4727, 0.25, 0.4883, 0.125, 0.4883, 0.125, 0.375, 0.25, 0.375, 0.25, 0.5, 0.125, 0.5])
me_cube_010.materials.append(mat_material_environment)
me_cube_010.update()
me_cube_011 = bpy.data.meshes.new('Cube.011')
me_cube_011.from_pydata([(0.0, 0.0, 0.0), (0.0, 0.0, 4.0), (0.0, 0.25, 0.0), (0.0, 0.25, 4.0), (4.0, 0.0, 0.0), (4.0, 0.0, 4.0), (4.0, 0.25, 0.0), (4.0, 0.25, 4.0), (0.0, 0.0, 2.0), (0.0, 0.25, 2.0), (4.0, 0.25, 2.0), (4.0, 0.0, 2.0), (2.0, 0.25, 0.0), (2.0, 0.25, 4.0), (2.0, 0.0, 0.0), (2.0, 0.0, 4.0), (2.0, 0.0, 2.0), (2.0, 0.25, 2.0)], [], [(8, 1, 3, 9), (17, 13, 7, 10), (10, 7, 5, 11), (16, 15, 1, 8), (12, 6, 4, 14), (13, 3, 1, 15), (14, 16, 8, 0), (6, 10, 11, 4), (12, 17, 10, 6), (0, 8, 9, 2), (2, 9, 17, 12), (4, 11, 16, 14), (7, 13, 15, 5), (2, 12, 14, 0), (11, 5, 15, 16), (9, 3, 13, 17)])
_uv = me_cube_011.uv_layers.new(name='UVMap')
_uv.uv.foreach_set('vector', [0.125, 0.4844, 0.25, 0.4844, 0.25, 0.5, 0.125, 0.5, 0.125, 0.375, 0.25, 0.375, 0.25, 0.5, 0.125, 0.5, 0.125, 0.4844, 0.25, 0.4844, 0.25, 0.5, 0.125, 0.5, 0.125, 0.375, 0.25, 0.375, 0.25, 0.5, 0.125, 0.5, 0.125, 0.4727, 0.25, 0.4727, 0.25, 0.4883, 0.125, 0.4883, 0.125, 0.4727, 0.25, 0.4727, 0.25, 0.4883, 0.125, 0.4883, 0.125, 0.375, 0.25, 0.375, 0.25, 0.5, 0.125, 0.5, 0.125, 0.4844, 0.25, 0.4844, 0.25, 0.5, 0.125, 0.5, 0.125, 0.375, 0.25, 0.375, 0.25, 0.5, 0.125, 0.5, 0.125, 0.4844, 0.25, 0.4844, 0.25, 0.5, 0.125, 0.5, 0.125, 0.375, 0.25, 0.375, 0.25, 0.5, 0.125, 0.5, 0.125, 0.375, 0.25, 0.375, 0.25, 0.5, 0.125, 0.5, 0.125, 0.4727, 0.25, 0.4727, 0.25, 0.4883, 0.125, 0.4883, 0.125, 0.4727, 0.25, 0.4727, 0.25, 0.4883, 0.125, 0.4883, 0.125, 0.375, 0.25, 0.375, 0.25, 0.5, 0.125, 0.5, 0.125, 0.375, 0.25, 0.375, 0.25, 0.5, 0.125, 0.5])
me_cube_011.materials.append(mat_material_environment)
me_cube_011.update()
me_cube_012 = bpy.data.meshes.new('Cube.012')
me_cube_012.from_pydata([(0.0, 0.0, 0.0), (0.0, 0.0, 4.0), (0.0, 0.25, 0.0), (0.0, 0.25, 4.0), (2.0, 0.0, 0.0), (2.0, 0.0, 4.0), (2.0, 0.25, 0.0), (2.0, 0.25, 4.0), (0.0, 0.0, 2.0), (0.0, 0.25, 2.0), (2.0, 0.25, 2.0), (2.0, 0.0, 2.0)], [], [(8, 1, 3, 9), (9, 3, 7, 10), (10, 7, 5, 11), (11, 5, 1, 8), (2, 6, 4, 0), (7, 3, 1, 5), (4, 11, 8, 0), (6, 10, 11, 4), (2, 9, 10, 6), (0, 8, 9, 2)])
_uv = me_cube_012.uv_layers.new(name='UVMap')
_uv.uv.foreach_set('vector', [0.125, 0.4844, 0.25, 0.4844, 0.25, 0.5, 0.125, 0.5, 0.125, 0.375, 0.25, 0.375, 0.25, 0.5, 0.125, 0.5, 0.125, 0.4844, 0.25, 0.4844, 0.25, 0.5, 0.125, 0.5, 0.125, 0.375, 0.25, 0.375, 0.25, 0.5, 0.125, 0.5, 0.125, 0.4727, 0.25, 0.4727, 0.25, 0.4883, 0.125, 0.4883, 0.125, 0.4727, 0.25, 0.4727, 0.25, 0.4883, 0.125, 0.4883, 0.125, 0.375, 0.25, 0.375, 0.25, 0.5, 0.125, 0.5, 0.125, 0.4844, 0.25, 0.4844, 0.25, 0.5, 0.125, 0.5, 0.125, 0.375, 0.25, 0.375, 0.25, 0.5, 0.125, 0.5, 0.125, 0.4844, 0.25, 0.4844, 0.25, 0.5, 0.125, 0.5])
me_cube_012.materials.append(mat_material_environment)
me_cube_012.update()
me_cube_004 = bpy.data.meshes.new('Cube.004')
me_cube_004.from_pydata([(0.0, 0.0, 4.0), (0.0, 0.25, 4.0), (2.0, 0.0, 0.0), (2.0, 0.0, 4.0), (2.0, 0.25, 0.0), (2.0, 0.25, 4.0), (0.0, 0.0, 2.0), (0.0, 0.25, 2.0), (2.0, 0.25, 2.0), (2.0, 0.0, 2.0), (1.0, 0.25, 0.0), (1.0, 0.25, 4.0), (1.0, 0.0, 0.0), (1.0, 0.0, 4.0), (1.0, 0.0, 2.0), (1.0, 0.25, 2.0)], [], [(6, 0, 1, 7), (15, 11, 5, 8), (8, 5, 3, 9), (14, 13, 0, 6), (10, 4, 2, 12), (11, 1, 0, 13), (4, 8, 9, 2), (10, 15, 8, 4), (14, 6, 7, 15), (2, 9, 14, 12), (5, 11, 13, 3), (14, 15, 10, 12), (9, 3, 13, 14), (7, 1, 11, 15)])
_uv = me_cube_004.uv_layers.new(name='UVMap')
_uv.uv.foreach_set('vector', [0.125, 0.4844, 0.25, 0.4844, 0.25, 0.5, 0.125, 0.5, 0.125, 0.4375, 0.25, 0.4375, 0.25, 0.5, 0.125, 0.5, 0.125, 0.4844, 0.25, 0.4844, 0.25, 0.5, 0.125, 0.5, 0.125, 0.4375, 0.25, 0.4375, 0.25, 0.5, 0.125, 0.5, 0.1875, 0.4727, 0.25, 0.4727, 0.25, 0.4883, 0.1875, 0.4883, 0.1875, 0.4727, 0.25, 0.4727, 0.25, 0.4883, 0.1875, 0.4883, 0.125, 0.4844, 0.25, 0.4844, 0.25, 0.5, 0.125, 0.5, 0.125, 0.4375, 0.25, 0.4375, 0.25, 0.5, 0.125, 0.5, 0.25, 0.4883, 0.1875, 0.4883, 0.1875, 0.4727, 0.25, 0.4727, 0.125, 0.375, 0.25, 0.375, 0.25, 0.4375, 0.125, 0.4375, 0.125, 0.4727, 0.1875, 0.4727, 0.1875, 0.4883, 0.125, 0.4883, 0.25, 0.4844, 0.25, 0.5, 0.125, 0.5, 0.125, 0.4844, 0.125, 0.375, 0.25, 0.375, 0.25, 0.4375, 0.125, 0.4375, 0.125, 0.375, 0.25, 0.375, 0.25, 0.4375, 0.125, 0.4375])
me_cube_004.materials.append(mat_material_environment)
me_cube_004.update()
me_cube_030 = bpy.data.meshes.new('Cube.030')
me_cube_030.from_pydata([(0.0, 0.0, 0.0), (0.0, 0.0, 4.0), (0.0, 1.0, 0.0), (0.0, 1.0, 4.0), (1.0, 0.0, 0.0), (1.0, 0.0, 4.0), (1.0, 1.0, 0.0), (1.0, 1.0, 4.0)], [], [(0, 1, 3, 2), (2, 3, 7, 6), (6, 7, 5, 4), (4, 5, 1, 0), (2, 6, 4, 0), (7, 3, 1, 5)])
_uv = me_cube_030.uv_layers.new(name='UVMap')
_uv.uv.foreach_set('vector', [0.125, 0.4375, 0.25, 0.4375, 0.25, 0.5, 0.125, 0.5, 0.125, 0.4375, 0.25, 0.4375, 0.25, 0.5, 0.125, 0.5, 0.125, 0.4375, 0.25, 0.4375, 0.25, 0.5, 0.125, 0.5, 0.125, 0.375, 0.25, 0.375, 0.25, 0.4375, 0.125, 0.4375, 0.125, 0.375, 0.1875, 0.375, 0.1875, 0.4375, 0.125, 0.4375, 0.1875, 0.4375, 0.25, 0.4375, 0.25, 0.5, 0.1875, 0.5])
me_cube_030.materials.append(mat_material_environment)
me_cube_030.update()
me_plane_009 = bpy.data.meshes.new('Plane.009')
me_plane_009.from_pydata([(-4.0, -4.0, 0.0), (4.0, -4.0, 0.0), (-4.0, 4.0, 0.0), (4.0, 4.0, 0.0), (-4.0, 2.0, 0.0), (-4.0, 0.0, 0.0), (-4.0, -2.0, 0.0), (4.0, -2.0, 0.0), (4.0, 0.0, 0.0), (4.0, 2.0, 0.0), (-2.0, -4.0, 0.0), (0.0, -4.0, 0.0), (2.0, -4.0, 0.0), (2.0, 4.0, 0.0), (0.0, 4.0, 0.0), (-2.0, 4.0, 0.0), (2.0, -2.0, 0.0), (0.0, -2.0, 0.0), (-2.0, -2.0, 0.0), (2.0, 0.0, 0.0), (0.0, 0.0, 0.0), (-2.0, 0.0, 0.0), (2.0, 2.0, 0.0), (0.0, 2.0, 0.0), (-2.0, 2.0, 0.0)], [], [(22, 9, 3, 13), (12, 1, 7, 16), (16, 7, 8, 19), (19, 8, 9, 22), (5, 21, 24, 4), (21, 20, 23, 24), (20, 19, 22, 23), (6, 18, 21, 5), (18, 17, 20, 21), (17, 16, 19, 20), (0, 10, 18, 6), (10, 11, 17, 18), (11, 12, 16, 17), (4, 24, 15, 2), (24, 23, 14, 15), (23, 22, 13, 14)])
_uv = me_plane_009.uv_layers.new(name='UVMap')
_uv.uv.foreach_set('vector', [0.25, 0.875, 0.375, 0.875, 0.375, 1.0, 0.25, 1.0, 0.25, 0.875, 0.375, 0.875, 0.375, 1.0, 0.25, 1.0, 0.25, 0.875, 0.375, 0.875, 0.375, 1.0, 0.25, 1.0, 0.25, 0.875, 0.375, 0.875, 0.375, 1.0, 0.25, 1.0, 0.25, 0.875, 0.375, 0.875, 0.375, 1.0, 0.25, 1.0, 0.25, 0.875, 0.375, 0.875, 0.375, 1.0, 0.25, 1.0, 0.25, 0.875, 0.375, 0.875, 0.375, 1.0, 0.25, 1.0, 0.25, 0.875, 0.375, 0.875, 0.375, 1.0, 0.25, 1.0, 0.25, 0.875, 0.375, 0.875, 0.375, 1.0, 0.25, 1.0, 0.25, 0.875, 0.375, 0.875, 0.375, 1.0, 0.25, 1.0, 0.25, 0.875, 0.375, 0.875, 0.375, 1.0, 0.25, 1.0, 0.25, 0.875, 0.375, 0.875, 0.375, 1.0, 0.25, 1.0, 0.25, 0.875, 0.375, 0.875, 0.375, 1.0, 0.25, 1.0, 0.25, 0.875, 0.375, 0.875, 0.375, 1.0, 0.25, 1.0, 0.25, 0.875, 0.375, 0.875, 0.375, 1.0, 0.25, 1.0, 0.25, 0.875, 0.375, 0.875, 0.375, 1.0, 0.25, 1.0])
me_plane_009.materials.append(mat_material_environment)
me_plane_009.update()
me_cube_015 = bpy.data.meshes.new('Cube.015')
me_cube_015.from_pydata([(0.0, 0.0, 0.0), (0.0, 0.0, 4.0), (0.0, 0.25, 0.0), (0.0, 0.25, 4.0), (8.0, 0.0, 0.0), (8.0, 0.0, 4.0), (8.0, 0.25, 0.0), (8.0, 0.25, 4.0), (0.0, 0.0, 2.0), (0.0, 0.25, 2.0), (8.0, 0.25, 2.0), (8.0, 0.0, 2.0), (4.0, 0.25, 0.0), (4.0, 0.25, 4.0), (4.0, 0.0, 0.0), (4.0, 0.0, 4.0), (4.0, 0.0, 2.0), (4.0, 0.25, 2.0), (6.0, 0.25, 4.0), (6.0, 0.0, 0.0), (6.0, 0.25, 2.0), (6.0, 0.25, 0.0), (6.0, 0.0, 4.0), (6.0, 0.0, 2.0), (2.0, 0.25, 0.0), (2.0, 0.0, 4.0), (2.0, 0.0, 2.0), (2.0, 0.25, 4.0), (2.0, 0.0, 0.0), (2.0, 0.25, 2.0)], [], [(8, 1, 3, 9), (20, 18, 7, 10), (10, 7, 5, 11), (26, 25, 1, 8), (21, 6, 4, 19), (27, 3, 1, 25), (28, 26, 8, 0), (6, 10, 11, 4), (21, 20, 10, 6), (0, 8, 9, 2), (24, 29, 17, 12), (19, 23, 16, 14), (18, 13, 15, 22), (24, 12, 14, 28), (23, 22, 15, 16), (29, 27, 13, 17), (11, 5, 22, 23), (7, 18, 22, 5), (4, 11, 23, 19), (12, 17, 20, 21), (12, 21, 19, 14), (17, 13, 18, 20), (9, 3, 27, 29), (2, 24, 28, 0), (2, 9, 29, 24), (14, 16, 26, 28), (13, 27, 25, 15), (16, 15, 25, 26)])
_uv = me_cube_015.uv_layers.new(name='UVMap')
_uv.uv.foreach_set('vector', [0.25, 0.4844, 0.375, 0.4844, 0.375, 0.5, 0.25, 0.5, 0.25, 0.375, 0.375, 0.375, 0.375, 0.5, 0.25, 0.5, 0.25, 0.4844, 0.375, 0.4844, 0.375, 0.5, 0.25, 0.5, 0.25, 0.375, 0.375, 0.375, 0.375, 0.5, 0.25, 0.5, 0.25, 0.4727, 0.375, 0.4727, 0.375, 0.4883, 0.25, 0.4883, 0.25, 0.4727, 0.375, 0.4727, 0.375, 0.4883, 0.25, 0.4883, 0.25, 0.375, 0.375, 0.375, 0.375, 0.5, 0.25, 0.5, 0.25, 0.4844, 0.375, 0.4844, 0.375, 0.5, 0.25, 0.5, 0.25, 0.375, 0.375, 0.375, 0.375, 0.5, 0.25, 0.5, 0.25, 0.4844, 0.375, 0.4844, 0.375, 0.5, 0.25, 0.5, 0.25, 0.375, 0.375, 0.375, 0.375, 0.5, 0.25, 0.5, 0.25, 0.375, 0.375, 0.375, 0.375, 0.5, 0.25, 0.5, 0.25, 0.4727, 0.375, 0.4727, 0.375, 0.4883, 0.25, 0.4883, 0.25, 0.4727, 0.375, 0.4727, 0.375, 0.4883, 0.25, 0.4883, 0.25, 0.375, 0.375, 0.375, 0.375, 0.5, 0.25, 0.5, 0.25, 0.375, 0.375, 0.375, 0.375, 0.5, 0.25, 0.5, 0.25, 0.375, 0.375, 0.375, 0.375, 0.5, 0.25, 0.5, 0.25, 0.4727, 0.375, 0.4727, 0.375, 0.4883, 0.25, 0.4883, 0.25, 0.375, 0.375, 0.375, 0.375, 0.5, 0.25, 0.5, 0.25, 0.375, 0.375, 0.375, 0.375, 0.5, 0.25, 0.5, 0.25, 0.4727, 0.375, 0.4727, 0.375, 0.4883, 0.25, 0.4883, 0.25, 0.375, 0.375, 0.375, 0.375, 0.5, 0.25, 0.5, 0.25, 0.375, 0.375, 0.375, 0.375, 0.5, 0.25, 0.5, 0.25, 0.4727, 0.375, 0.4727, 0.375, 0.4883, 0.25, 0.4883, 0.25, 0.375, 0.375, 0.375, 0.375, 0.5, 0.25, 0.5, 0.25, 0.375, 0.375, 0.375, 0.375, 0.5, 0.25, 0.5, 0.25, 0.4727, 0.375, 0.4727, 0.375, 0.4883, 0.25, 0.4883, 0.25, 0.375, 0.375, 0.375, 0.375, 0.5, 0.25, 0.5])
me_cube_015.materials.append(mat_material_environment)
me_cube_015.update()
me_cube_014 = bpy.data.meshes.new('Cube.014')
me_cube_014.from_pydata([(0.0, 0.0, 0.0), (0.0, 0.0, 4.0), (0.0, 0.25, 0.0), (0.0, 0.25, 4.0), (4.0, 0.0, 0.0), (4.0, 0.0, 4.0), (4.0, 0.25, 0.0), (4.0, 0.25, 4.0), (0.0, 0.0, 2.0), (0.0, 0.25, 2.0), (4.0, 0.25, 2.0), (4.0, 0.0, 2.0), (2.0, 0.25, 0.0), (2.0, 0.25, 4.0), (2.0, 0.0, 0.0), (2.0, 0.0, 4.0), (2.0, 0.0, 2.0), (2.0, 0.25, 2.0)], [], [(8, 1, 3, 9), (17, 13, 7, 10), (10, 7, 5, 11), (16, 15, 1, 8), (12, 6, 4, 14), (13, 3, 1, 15), (14, 16, 8, 0), (6, 10, 11, 4), (12, 17, 10, 6), (0, 8, 9, 2), (2, 9, 17, 12), (4, 11, 16, 14), (7, 13, 15, 5), (2, 12, 14, 0), (11, 5, 15, 16), (9, 3, 13, 17)])
_uv = me_cube_014.uv_layers.new(name='UVMap')
_uv.uv.foreach_set('vector', [0.25, 0.4844, 0.375, 0.4844, 0.375, 0.5, 0.25, 0.5, 0.25, 0.375, 0.375, 0.375, 0.375, 0.5, 0.25, 0.5, 0.25, 0.4844, 0.375, 0.4844, 0.375, 0.5, 0.25, 0.5, 0.25, 0.375, 0.375, 0.375, 0.375, 0.5, 0.25, 0.5, 0.25, 0.4727, 0.375, 0.4727, 0.375, 0.4883, 0.25, 0.4883, 0.25, 0.4727, 0.375, 0.4727, 0.375, 0.4883, 0.25, 0.4883, 0.25, 0.375, 0.375, 0.375, 0.375, 0.5, 0.25, 0.5, 0.25, 0.4844, 0.375, 0.4844, 0.375, 0.5, 0.25, 0.5, 0.25, 0.375, 0.375, 0.375, 0.375, 0.5, 0.25, 0.5, 0.25, 0.4844, 0.375, 0.4844, 0.375, 0.5, 0.25, 0.5, 0.25, 0.375, 0.375, 0.375, 0.375, 0.5, 0.25, 0.5, 0.25, 0.375, 0.375, 0.375, 0.375, 0.5, 0.25, 0.5, 0.25, 0.4727, 0.375, 0.4727, 0.375, 0.4883, 0.25, 0.4883, 0.25, 0.4727, 0.375, 0.4727, 0.375, 0.4883, 0.25, 0.4883, 0.25, 0.375, 0.375, 0.375, 0.375, 0.5, 0.25, 0.5, 0.25, 0.375, 0.375, 0.375, 0.375, 0.5, 0.25, 0.5])
me_cube_014.materials.append(mat_material_environment)
me_cube_014.update()
me_cube_013 = bpy.data.meshes.new('Cube.013')
me_cube_013.from_pydata([(0.0, 0.0, 0.0), (0.0, 0.0, 4.0), (0.0, 0.25, 0.0), (0.0, 0.25, 4.0), (2.0, 0.0, 0.0), (2.0, 0.0, 4.0), (2.0, 0.25, 0.0), (2.0, 0.25, 4.0), (0.0, 0.0, 2.0), (0.0, 0.25, 2.0), (2.0, 0.25, 2.0), (2.0, 0.0, 2.0)], [], [(8, 1, 3, 9), (9, 3, 7, 10), (10, 7, 5, 11), (11, 5, 1, 8), (2, 6, 4, 0), (7, 3, 1, 5), (4, 11, 8, 0), (6, 10, 11, 4), (2, 9, 10, 6), (0, 8, 9, 2)])
_uv = me_cube_013.uv_layers.new(name='UVMap')
_uv.uv.foreach_set('vector', [0.25, 0.4844, 0.375, 0.4844, 0.375, 0.5, 0.25, 0.5, 0.25, 0.375, 0.375, 0.375, 0.375, 0.5, 0.25, 0.5, 0.25, 0.4844, 0.375, 0.4844, 0.375, 0.5, 0.25, 0.5, 0.25, 0.375, 0.375, 0.375, 0.375, 0.5, 0.25, 0.5, 0.25, 0.4727, 0.375, 0.4727, 0.375, 0.4883, 0.25, 0.4883, 0.25, 0.4727, 0.375, 0.4727, 0.375, 0.4883, 0.25, 0.4883, 0.25, 0.375, 0.375, 0.375, 0.375, 0.5, 0.25, 0.5, 0.25, 0.4844, 0.375, 0.4844, 0.375, 0.5, 0.25, 0.5, 0.25, 0.375, 0.375, 0.375, 0.375, 0.5, 0.25, 0.5, 0.25, 0.4844, 0.375, 0.4844, 0.375, 0.5, 0.25, 0.5])
me_cube_013.materials.append(mat_material_environment)
me_cube_013.update()
me_cube_006 = bpy.data.meshes.new('Cube.006')
me_cube_006.from_pydata([(0.0, 0.0, 4.0), (0.0, 0.25, 4.0), (2.0, 0.0, 0.0), (2.0, 0.0, 4.0), (2.0, 0.25, 0.0), (2.0, 0.25, 4.0), (0.0, 0.0, 2.0), (0.0, 0.25, 2.0), (2.0, 0.25, 2.0), (2.0, 0.0, 2.0), (1.0, 0.25, 0.0), (1.0, 0.25, 4.0), (1.0, 0.0, 0.0), (1.0, 0.0, 4.0), (1.0, 0.0, 2.0), (1.0, 0.25, 2.0)], [], [(6, 0, 1, 7), (15, 11, 5, 8), (8, 5, 3, 9), (14, 13, 0, 6), (10, 4, 2, 12), (11, 1, 0, 13), (4, 8, 9, 2), (10, 15, 8, 4), (14, 6, 7, 15), (2, 9, 14, 12), (5, 11, 13, 3), (14, 15, 10, 12), (9, 3, 13, 14), (7, 1, 11, 15)])
_uv = me_cube_006.uv_layers.new(name='UVMap')
_uv.uv.foreach_set('vector', [0.25, 0.4844, 0.375, 0.4844, 0.375, 0.5, 0.25, 0.5, 0.25, 0.4375, 0.375, 0.4375, 0.375, 0.5, 0.25, 0.5, 0.25, 0.4844, 0.375, 0.4844, 0.375, 0.5, 0.25, 0.5, 0.25, 0.4375, 0.375, 0.4375, 0.375, 0.5, 0.25, 0.5, 0.3125, 0.4727, 0.375, 0.4727, 0.375, 0.4883, 0.3125, 0.4883, 0.3125, 0.4727, 0.375, 0.4727, 0.375, 0.4883, 0.3125, 0.4883, 0.25, 0.4844, 0.375, 0.4844, 0.375, 0.5, 0.25, 0.5, 0.25, 0.4375, 0.375, 0.4375, 0.375, 0.5, 0.25, 0.5, 0.375, 0.4883, 0.3125, 0.4883, 0.3125, 0.4727, 0.375, 0.4727, 0.25, 0.375, 0.375, 0.375, 0.375, 0.4375, 0.25, 0.4375, 0.25, 0.4727, 0.3125, 0.4727, 0.3125, 0.4883, 0.25, 0.4883, 0.375, 0.4844, 0.375, 0.5, 0.25, 0.5, 0.25, 0.4844, 0.25, 0.375, 0.375, 0.375, 0.375, 0.4375, 0.25, 0.4375, 0.25, 0.375, 0.375, 0.375, 0.375, 0.4375, 0.25, 0.4375])
me_cube_006.materials.append(mat_material_environment)
me_cube_006.update()
me_plane_010 = bpy.data.meshes.new('Plane.010')
me_plane_010.from_pydata([(-4.0, -4.0, 0.0), (4.0, -4.0, 0.0), (-4.0, 4.0, 0.0), (4.0, 4.0, 0.0), (-4.0, 2.0, 0.0), (-4.0, 0.0, 0.0), (-4.0, -2.0, 0.0), (4.0, -2.0, 0.0), (4.0, 0.0, 0.0), (4.0, 2.0, 0.0), (-2.0, -4.0, 0.0), (0.0, -4.0, 0.0), (2.0, -4.0, 0.0), (2.0, 4.0, 0.0), (0.0, 4.0, 0.0), (-2.0, 4.0, 0.0), (2.0, -2.0, 0.0), (0.0, -2.0, 0.0), (-2.0, -2.0, 0.0), (2.0, 0.0, 0.0), (0.0, 0.0, 0.0), (-2.0, 0.0, 0.0), (2.0, 2.0, 0.0), (0.0, 2.0, 0.0), (-2.0, 2.0, 0.0)], [], [(22, 9, 3, 13), (12, 1, 7, 16), (16, 7, 8, 19), (19, 8, 9, 22), (5, 21, 24, 4), (21, 20, 23, 24), (20, 19, 22, 23), (6, 18, 21, 5), (18, 17, 20, 21), (17, 16, 19, 20), (0, 10, 18, 6), (10, 11, 17, 18), (11, 12, 16, 17), (4, 24, 15, 2), (24, 23, 14, 15), (23, 22, 13, 14)])
_uv = me_plane_010.uv_layers.new(name='UVMap')
_uv.uv.foreach_set('vector', [0.375, 0.875, 0.5, 0.875, 0.5, 1.0, 0.375, 1.0, 0.375, 0.875, 0.5, 0.875, 0.5, 1.0, 0.375, 1.0, 0.375, 0.875, 0.5, 0.875, 0.5, 1.0, 0.375, 1.0, 0.375, 0.875, 0.5, 0.875, 0.5, 1.0, 0.375, 1.0, 0.375, 0.875, 0.5, 0.875, 0.5, 1.0, 0.375, 1.0, 0.375, 0.875, 0.5, 0.875, 0.5, 1.0, 0.375, 1.0, 0.375, 0.875, 0.5, 0.875, 0.5, 1.0, 0.375, 1.0, 0.375, 0.875, 0.5, 0.875, 0.5, 1.0, 0.375, 1.0, 0.375, 0.875, 0.5, 0.875, 0.5, 1.0, 0.375, 1.0, 0.375, 0.875, 0.5, 0.875, 0.5, 1.0, 0.375, 1.0, 0.375, 0.875, 0.5, 0.875, 0.5, 1.0, 0.375, 1.0, 0.375, 0.875, 0.5, 0.875, 0.5, 1.0, 0.375, 1.0, 0.375, 0.875, 0.5, 0.875, 0.5, 1.0, 0.375, 1.0, 0.375, 0.875, 0.5, 0.875, 0.5, 1.0, 0.375, 1.0, 0.375, 0.875, 0.5, 0.875, 0.5, 1.0, 0.375, 1.0, 0.375, 0.875, 0.5, 0.875, 0.5, 1.0, 0.375, 1.0])
me_plane_010.materials.append(mat_material_environment)
me_plane_010.update()
me_cube_016 = bpy.data.meshes.new('Cube.016')
me_cube_016.from_pydata([(0.0, 0.0, 0.0), (0.0, 0.0, 4.0), (0.0, 0.25, 0.0), (0.0, 0.25, 4.0), (8.0, 0.0, 0.0), (8.0, 0.0, 4.0), (8.0, 0.25, 0.0), (8.0, 0.25, 4.0), (0.0, 0.0, 2.0), (0.0, 0.25, 2.0), (8.0, 0.25, 2.0), (8.0, 0.0, 2.0), (4.0, 0.25, 0.0), (4.0, 0.25, 4.0), (4.0, 0.0, 0.0), (4.0, 0.0, 4.0), (4.0, 0.0, 2.0), (4.0, 0.25, 2.0), (6.0, 0.25, 4.0), (6.0, 0.0, 0.0), (6.0, 0.25, 2.0), (6.0, 0.25, 0.0), (6.0, 0.0, 4.0), (6.0, 0.0, 2.0), (2.0, 0.25, 0.0), (2.0, 0.0, 4.0), (2.0, 0.0, 2.0), (2.0, 0.25, 4.0), (2.0, 0.0, 0.0), (2.0, 0.25, 2.0)], [], [(8, 1, 3, 9), (20, 18, 7, 10), (10, 7, 5, 11), (26, 25, 1, 8), (21, 6, 4, 19), (27, 3, 1, 25), (28, 26, 8, 0), (6, 10, 11, 4), (21, 20, 10, 6), (0, 8, 9, 2), (24, 29, 17, 12), (19, 23, 16, 14), (18, 13, 15, 22), (24, 12, 14, 28), (23, 22, 15, 16), (29, 27, 13, 17), (11, 5, 22, 23), (7, 18, 22, 5), (4, 11, 23, 19), (12, 17, 20, 21), (12, 21, 19, 14), (17, 13, 18, 20), (9, 3, 27, 29), (2, 24, 28, 0), (2, 9, 29, 24), (14, 16, 26, 28), (13, 27, 25, 15), (16, 15, 25, 26)])
_uv = me_cube_016.uv_layers.new(name='UVMap')
_uv.uv.foreach_set('vector', [0.375, 0.4844, 0.5, 0.4844, 0.5, 0.5, 0.375, 0.5, 0.375, 0.375, 0.5, 0.375, 0.5, 0.5, 0.375, 0.5, 0.375, 0.4844, 0.5, 0.4844, 0.5, 0.5, 0.375, 0.5, 0.375, 0.375, 0.5, 0.375, 0.5, 0.5, 0.375, 0.5, 0.375, 0.4727, 0.5, 0.4727, 0.5, 0.4883, 0.375, 0.4883, 0.375, 0.4727, 0.5, 0.4727, 0.5, 0.4883, 0.375, 0.4883, 0.375, 0.375, 0.5, 0.375, 0.5, 0.5, 0.375, 0.5, 0.375, 0.4844, 0.5, 0.4844, 0.5, 0.5, 0.375, 0.5, 0.375, 0.375, 0.5, 0.375, 0.5, 0.5, 0.375, 0.5, 0.375, 0.4844, 0.5, 0.4844, 0.5, 0.5, 0.375, 0.5, 0.375, 0.375, 0.5, 0.375, 0.5, 0.5, 0.375, 0.5, 0.375, 0.375, 0.5, 0.375, 0.5, 0.5, 0.375, 0.5, 0.375, 0.4727, 0.5, 0.4727, 0.5, 0.4883, 0.375, 0.4883, 0.375, 0.4727, 0.5, 0.4727, 0.5, 0.4883, 0.375, 0.4883, 0.375, 0.375, 0.5, 0.375, 0.5, 0.5, 0.375, 0.5, 0.375, 0.375, 0.5, 0.375, 0.5, 0.5, 0.375, 0.5, 0.375, 0.375, 0.5, 0.375, 0.5, 0.5, 0.375, 0.5, 0.375, 0.4727, 0.5, 0.4727, 0.5, 0.4883, 0.375, 0.4883, 0.375, 0.375, 0.5, 0.375, 0.5, 0.5, 0.375, 0.5, 0.375, 0.375, 0.5, 0.375, 0.5, 0.5, 0.375, 0.5, 0.375, 0.4727, 0.5, 0.4727, 0.5, 0.4883, 0.375, 0.4883, 0.375, 0.375, 0.5, 0.375, 0.5, 0.5, 0.375, 0.5, 0.375, 0.375, 0.5, 0.375, 0.5, 0.5, 0.375, 0.5, 0.375, 0.4727, 0.5, 0.4727, 0.5, 0.4883, 0.375, 0.4883, 0.375, 0.375, 0.5, 0.375, 0.5, 0.5, 0.375, 0.5, 0.375, 0.375, 0.5, 0.375, 0.5, 0.5, 0.375, 0.5, 0.375, 0.4727, 0.5, 0.4727, 0.5, 0.4883, 0.375, 0.4883, 0.375, 0.375, 0.5, 0.375, 0.5, 0.5, 0.375, 0.5])
me_cube_016.materials.append(mat_material_environment)
me_cube_016.update()
me_cube_017 = bpy.data.meshes.new('Cube.017')
me_cube_017.from_pydata([(0.0, 0.0, 0.0), (0.0, 0.0, 4.0), (0.0, 0.25, 0.0), (0.0, 0.25, 4.0), (4.0, 0.0, 0.0), (4.0, 0.0, 4.0), (4.0, 0.25, 0.0), (4.0, 0.25, 4.0), (0.0, 0.0, 2.0), (0.0, 0.25, 2.0), (4.0, 0.25, 2.0), (4.0, 0.0, 2.0), (2.0, 0.25, 0.0), (2.0, 0.25, 4.0), (2.0, 0.0, 0.0), (2.0, 0.0, 4.0), (2.0, 0.0, 2.0), (2.0, 0.25, 2.0)], [], [(8, 1, 3, 9), (17, 13, 7, 10), (10, 7, 5, 11), (16, 15, 1, 8), (12, 6, 4, 14), (13, 3, 1, 15), (14, 16, 8, 0), (6, 10, 11, 4), (12, 17, 10, 6), (0, 8, 9, 2), (2, 9, 17, 12), (4, 11, 16, 14), (7, 13, 15, 5), (2, 12, 14, 0), (11, 5, 15, 16), (9, 3, 13, 17)])
_uv = me_cube_017.uv_layers.new(name='UVMap')
_uv.uv.foreach_set('vector', [0.375, 0.4844, 0.5, 0.4844, 0.5, 0.5, 0.375, 0.5, 0.375, 0.375, 0.5, 0.375, 0.5, 0.5, 0.375, 0.5, 0.375, 0.4844, 0.5, 0.4844, 0.5, 0.5, 0.375, 0.5, 0.375, 0.375, 0.5, 0.375, 0.5, 0.5, 0.375, 0.5, 0.375, 0.4727, 0.5, 0.4727, 0.5, 0.4883, 0.375, 0.4883, 0.375, 0.4727, 0.5, 0.4727, 0.5, 0.4883, 0.375, 0.4883, 0.375, 0.375, 0.5, 0.375, 0.5, 0.5, 0.375, 0.5, 0.375, 0.4844, 0.5, 0.4844, 0.5, 0.5, 0.375, 0.5, 0.375, 0.375, 0.5, 0.375, 0.5, 0.5, 0.375, 0.5, 0.375, 0.4844, 0.5, 0.4844, 0.5, 0.5, 0.375, 0.5, 0.375, 0.375, 0.5, 0.375, 0.5, 0.5, 0.375, 0.5, 0.375, 0.375, 0.5, 0.375, 0.5, 0.5, 0.375, 0.5, 0.375, 0.4727, 0.5, 0.4727, 0.5, 0.4883, 0.375, 0.4883, 0.375, 0.4727, 0.5, 0.4727, 0.5, 0.4883, 0.375, 0.4883, 0.375, 0.375, 0.5, 0.375, 0.5, 0.5, 0.375, 0.5, 0.375, 0.375, 0.5, 0.375, 0.5, 0.5, 0.375, 0.5])
me_cube_017.materials.append(mat_material_environment)
me_cube_017.update()
me_cube_018 = bpy.data.meshes.new('Cube.018')
me_cube_018.from_pydata([(0.0, 0.0, 0.0), (0.0, 0.0, 4.0), (0.0, 0.25, 0.0), (0.0, 0.25, 4.0), (2.0, 0.0, 0.0), (2.0, 0.0, 4.0), (2.0, 0.25, 0.0), (2.0, 0.25, 4.0), (0.0, 0.0, 2.0), (0.0, 0.25, 2.0), (2.0, 0.25, 2.0), (2.0, 0.0, 2.0)], [], [(8, 1, 3, 9), (9, 3, 7, 10), (10, 7, 5, 11), (11, 5, 1, 8), (2, 6, 4, 0), (7, 3, 1, 5), (4, 11, 8, 0), (6, 10, 11, 4), (2, 9, 10, 6), (0, 8, 9, 2)])
_uv = me_cube_018.uv_layers.new(name='UVMap')
_uv.uv.foreach_set('vector', [0.375, 0.4844, 0.5, 0.4844, 0.5, 0.5, 0.375, 0.5, 0.375, 0.375, 0.5, 0.375, 0.5, 0.5, 0.375, 0.5, 0.375, 0.4844, 0.5, 0.4844, 0.5, 0.5, 0.375, 0.5, 0.375, 0.375, 0.5, 0.375, 0.5, 0.5, 0.375, 0.5, 0.375, 0.4727, 0.5, 0.4727, 0.5, 0.4883, 0.375, 0.4883, 0.375, 0.4727, 0.5, 0.4727, 0.5, 0.4883, 0.375, 0.4883, 0.375, 0.375, 0.5, 0.375, 0.5, 0.5, 0.375, 0.5, 0.375, 0.4844, 0.5, 0.4844, 0.5, 0.5, 0.375, 0.5, 0.375, 0.375, 0.5, 0.375, 0.5, 0.5, 0.375, 0.5, 0.375, 0.4844, 0.5, 0.4844, 0.5, 0.5, 0.375, 0.5])
me_cube_018.materials.append(mat_material_environment)
me_cube_018.update()
me_cube_025 = bpy.data.meshes.new('Cube.025')
me_cube_025.from_pydata([(0.0, 0.0, 4.0), (0.0, 0.25, 4.0), (2.0, 0.0, 0.0), (2.0, 0.0, 4.0), (2.0, 0.25, 0.0), (2.0, 0.25, 4.0), (0.0, 0.0, 2.0), (0.0, 0.25, 2.0), (2.0, 0.25, 2.0), (2.0, 0.0, 2.0), (1.0, 0.25, 0.0), (1.0, 0.25, 4.0), (1.0, 0.0, 0.0), (1.0, 0.0, 4.0), (1.0, 0.0, 2.0), (1.0, 0.25, 2.0)], [], [(6, 0, 1, 7), (15, 11, 5, 8), (8, 5, 3, 9), (14, 13, 0, 6), (10, 4, 2, 12), (11, 1, 0, 13), (4, 8, 9, 2), (10, 15, 8, 4), (14, 6, 7, 15), (2, 9, 14, 12), (5, 11, 13, 3), (14, 15, 10, 12), (9, 3, 13, 14), (7, 1, 11, 15)])
_uv = me_cube_025.uv_layers.new(name='UVMap')
_uv.uv.foreach_set('vector', [0.375, 0.4844, 0.5, 0.4844, 0.5, 0.5, 0.375, 0.5, 0.375, 0.4375, 0.5, 0.4375, 0.5, 0.5, 0.375, 0.5, 0.375, 0.4844, 0.5, 0.4844, 0.5, 0.5, 0.375, 0.5, 0.375, 0.4375, 0.5, 0.4375, 0.5, 0.5, 0.375, 0.5, 0.4375, 0.4727, 0.5, 0.4727, 0.5, 0.4883, 0.4375, 0.4883, 0.4375, 0.4727, 0.5, 0.4727, 0.5, 0.4883, 0.4375, 0.4883, 0.375, 0.4844, 0.5, 0.4844, 0.5, 0.5, 0.375, 0.5, 0.375, 0.4375, 0.5, 0.4375, 0.5, 0.5, 0.375, 0.5, 0.5, 0.4883, 0.4375, 0.4883, 0.4375, 0.4727, 0.5, 0.4727, 0.375, 0.375, 0.5, 0.375, 0.5, 0.4375, 0.375, 0.4375, 0.375, 0.4727, 0.4375, 0.4727, 0.4375, 0.4883, 0.375, 0.4883, 0.5, 0.4844, 0.5, 0.5, 0.375, 0.5, 0.375, 0.4844, 0.375, 0.375, 0.5, 0.375, 0.5, 0.4375, 0.375, 0.4375, 0.375, 0.375, 0.5, 0.375, 0.5, 0.4375, 0.375, 0.4375])
me_cube_025.materials.append(mat_material_environment)
me_cube_025.update()
me_cube_029 = bpy.data.meshes.new('Cube.029')
me_cube_029.from_pydata([(0.0, 0.0, 0.0), (0.0, 0.0, 8.0), (0.0, 0.25, 0.0), (0.0, 0.25, 8.0), (8.0, 0.0, 0.0), (8.0, 0.0, 8.0), (8.0, 0.25, 0.0), (8.0, 0.25, 8.0), (0.0, 0.0, 4.0), (0.0, 0.25, 4.0), (8.0, 0.25, 4.0), (8.0, 0.0, 4.0), (4.0, 0.25, 0.0), (4.0, 0.25, 8.0), (4.0, 0.0, 0.0), (4.0, 0.0, 8.0), (4.0, 0.0, 4.0), (4.0, 0.25, 4.0), (6.0, 0.25, 8.0), (6.0, 0.0, 0.0), (6.0, 0.25, 4.0), (6.0, 0.25, 0.0), (6.0, 0.0, 8.0), (6.0, 0.0, 4.0), (2.0, 0.25, 0.0), (2.0, 0.0, 8.0), (2.0, 0.0, 4.0), (2.0, 0.25, 8.0), (2.0, 0.0, 0.0), (2.0, 0.25, 4.0), (0.0, 0.25, 2.0), (8.0, 0.25, 2.0), (8.0, 0.0, 2.0), (0.0, 0.0, 2.0), (4.0, 0.25, 2.0), (4.0, 0.0, 2.0), (6.0, 0.0, 2.0), (6.0, 0.25, 2.0), (2.0, 0.25, 2.0), (2.0, 0.0, 2.0), (0.0, 0.0, 6.0), (0.0, 0.25, 6.0), (8.0, 0.25, 6.0), (8.0, 0.0, 6.0), (4.0, 0.0, 6.0), (4.0, 0.25, 6.0), (6.0, 0.0, 6.0), (6.0, 0.25, 6.0), (2.0, 0.25, 6.0), (2.0, 0.0, 6.0)], [], [(40, 1, 3, 41), (47, 18, 7, 42), (42, 7, 5, 43), (49, 25, 1, 40), (21, 6, 4, 19), (27, 3, 1, 25), (39, 26, 8, 33), (31, 10, 11, 32), (37, 20, 10, 31), (33, 8, 9, 30), (38, 29, 17, 34), (36, 23, 16, 35), (18, 13, 15, 22), (24, 12, 14, 28), (46, 22, 15, 44), (48, 27, 13, 45), (43, 5, 22, 46), (7, 18, 22, 5), (32, 11, 23, 36), (34, 17, 20, 37), (12, 21, 19, 14), (45, 13, 18, 47), (41, 3, 27, 48), (2, 24, 28, 0), (30, 9, 29, 38), (35, 16, 26, 39), (13, 27, 25, 15), (44, 15, 25, 49), (14, 35, 39, 28), (2, 30, 38, 24), (12, 34, 37, 21), (4, 32, 36, 19), (19, 36, 35, 14), (24, 38, 34, 12), (0, 33, 30, 2), (21, 37, 31, 6), (6, 31, 32, 4), (28, 39, 33, 0), (16, 44, 49, 26), (9, 41, 48, 29), (17, 45, 47, 20), (11, 43, 46, 23), (29, 48, 45, 17), (23, 46, 44, 16), (26, 49, 40, 8), (10, 42, 43, 11), (20, 47, 42, 10), (8, 40, 41, 9)])
_uv = me_cube_029.uv_layers.new(name='UVMap')
_uv.uv.foreach_set('vector', [0.375, 0.4844, 0.5, 0.4844, 0.5, 0.5, 0.375, 0.5, 0.375, 0.375, 0.5, 0.375, 0.5, 0.5, 0.375, 0.5, 0.375, 0.4844, 0.5, 0.4844, 0.5, 0.5, 0.375, 0.5, 0.375, 0.375, 0.5, 0.375, 0.5, 0.5, 0.375, 0.5, 0.375, 0.4727, 0.5, 0.4727, 0.5, 0.4883, 0.375, 0.4883, 0.375, 0.4727, 0.5, 0.4727, 0.5, 0.4883, 0.375, 0.4883, 0.375, 0.375, 0.5, 0.375, 0.5, 0.5, 0.375, 0.5, 0.375, 0.4844, 0.5, 0.4844, 0.5, 0.5, 0.375, 0.5, 0.375, 0.375, 0.5, 0.375, 0.5, 0.5, 0.375, 0.5, 0.375, 0.4844, 0.5, 0.4844, 0.5, 0.5, 0.375, 0.5, 0.375, 0.375, 0.5, 0.375, 0.5, 0.5, 0.375, 0.5, 0.375, 0.375, 0.5, 0.375, 0.5, 0.5, 0.375, 0.5, 0.375, 0.4727, 0.5, 0.4727, 0.5, 0.4883, 0.375, 0.4883, 0.375, 0.4727, 0.5, 0.4727, 0.5, 0.4883, 0.375, 0.4883, 0.375, 0.375, 0.5, 0.375, 0.5, 0.5, 0.375, 0.5, 0.375, 0.375, 0.5, 0.375, 0.5, 0.5, 0.375, 0.5, 0.375, 0.375, 0.5, 0.375, 0.5, 0.5, 0.375, 0.5, 0.375, 0.4727, 0.5, 0.4727, 0.5, 0.4883, 0.375, 0.4883, 0.375, 0.375, 0.5, 0.375, 0.5, 0.5, 0.375, 0.5, 0.375, 0.375, 0.5, 0.375, 0.5, 0.5, 0.375, 0.5, 0.375, 0.4727, 0.5, 0.4727, 0.5, 0.4883, 0.375, 0.4883, 0.375, 0.375, 0.5, 0.375, 0.5, 0.5, 0.375, 0.5, 0.375, 0.375, 0.5, 0.375, 0.5, 0.5, 0.375, 0.5, 0.375, 0.4727, 0.5, 0.4727, 0.5, 0.4883, 0.375, 0.4883, 0.375, 0.375, 0.5, 0.375, 0.5, 0.5, 0.375, 0.5, 0.375, 0.375, 0.5, 0.375, 0.5, 0.5, 0.375, 0.5, 0.375, 0.4727, 0.5, 0.4727, 0.5, 0.4883, 0.375, 0.4883, 0.375, 0.375, 0.5, 0.375, 0.5, 0.5, 0.375, 0.5, 0.375, 0.375, 0.5, 0.375, 0.5, 0.5, 0.375, 0.5, 0.375, 0.375, 0.5, 0.375, 0.5, 0.5, 0.375, 0.5, 0.375, 0.375, 0.5, 0.375, 0.5, 0.5, 0.375, 0.5, 0.375, 0.375, 0.5, 0.375, 0.5, 0.5, 0.375, 0.5, 0.375, 0.375, 0.5, 0.375, 0.5, 0.5, 0.375, 0.5, 0.375, 0.375, 0.5, 0.375, 0.5, 0.5, 0.375, 0.5, 0.375, 0.4844, 0.5, 0.4844, 0.5, 0.5, 0.375, 0.5, 0.375, 0.375, 0.5, 0.375, 0.5, 0.5, 0.375, 0.5, 0.375, 0.4844, 0.5, 0.4844, 0.5, 0.5, 0.375, 0.5, 0.375, 0.375, 0.5, 0.375, 0.5, 0.5, 0.375, 0.5, 0.375, 0.375, 0.5, 0.375, 0.5, 0.5, 0.375, 0.5, 0.375, 0.375, 0.5, 0.375, 0.5, 0.5, 0.375, 0.5, 0.375, 0.375, 0.5, 0.375, 0.5, 0.5, 0.375, 0.5, 0.375, 0.375, 0.5, 0.375, 0.5, 0.5, 0.375, 0.5, 0.375, 0.375, 0.5, 0.375, 0.5, 0.5, 0.375, 0.5, 0.375, 0.375, 0.5, 0.375, 0.5, 0.5, 0.375, 0.5, 0.375, 0.375, 0.5, 0.375, 0.5, 0.5, 0.375, 0.5, 0.375, 0.4844, 0.5, 0.4844, 0.5, 0.5, 0.375, 0.5, 0.375, 0.375, 0.5, 0.375, 0.5, 0.5, 0.375, 0.5, 0.375, 0.4844, 0.5, 0.4844, 0.5, 0.5, 0.375, 0.5])
me_cube_029.materials.append(mat_material_environment)
me_cube_029.update()
me_plane_011 = bpy.data.meshes.new('Plane.011')
me_plane_011.from_pydata([(-4.0, -4.0, 0.0), (4.0, -4.0, 0.0), (-4.0, 4.0, 0.0), (4.0, 4.0, 0.0), (-4.0, 2.0, 0.0), (-4.0, 0.0, 0.0), (-4.0, -2.0, 0.0), (4.0, -2.0, 0.0), (4.0, 0.0, 0.0), (4.0, 2.0, 0.0), (-2.0, -4.0, 0.0), (0.0, -4.0, 0.0), (2.0, -4.0, 0.0), (2.0, 4.0, 0.0), (0.0, 4.0, 0.0), (-2.0, 4.0, 0.0), (2.0, -2.0, 0.0), (0.0, -2.0, 0.0), (-2.0, -2.0, 0.0), (2.0, 0.0, 0.0), (0.0, 0.0, 0.0), (-2.0, 0.0, 0.0), (2.0, 2.0, 0.0), (0.0, 2.0, 0.0), (-2.0, 2.0, 0.0)], [], [(22, 9, 3, 13), (12, 1, 7, 16), (16, 7, 8, 19), (19, 8, 9, 22), (5, 21, 24, 4), (21, 20, 23, 24), (20, 19, 22, 23), (6, 18, 21, 5), (18, 17, 20, 21), (17, 16, 19, 20), (0, 10, 18, 6), (10, 11, 17, 18), (11, 12, 16, 17), (4, 24, 15, 2), (24, 23, 14, 15), (23, 22, 13, 14)])
_uv = me_plane_011.uv_layers.new(name='UVMap')
_uv.uv.foreach_set('vector', [0.5, 0.875, 0.625, 0.875, 0.625, 1.0, 0.5, 1.0, 0.5, 0.875, 0.625, 0.875, 0.625, 1.0, 0.5, 1.0, 0.5, 0.875, 0.625, 0.875, 0.625, 1.0, 0.5, 1.0, 0.5, 0.875, 0.625, 0.875, 0.625, 1.0, 0.5, 1.0, 0.5, 0.875, 0.625, 0.875, 0.625, 1.0, 0.5, 1.0, 0.5, 0.875, 0.625, 0.875, 0.625, 1.0, 0.5, 1.0, 0.5, 0.875, 0.625, 0.875, 0.625, 1.0, 0.5, 1.0, 0.5, 0.875, 0.625, 0.875, 0.625, 1.0, 0.5, 1.0, 0.5, 0.875, 0.625, 0.875, 0.625, 1.0, 0.5, 1.0, 0.5, 0.875, 0.625, 0.875, 0.625, 1.0, 0.5, 1.0, 0.5, 0.875, 0.625, 0.875, 0.625, 1.0, 0.5, 1.0, 0.5, 0.875, 0.625, 0.875, 0.625, 1.0, 0.5, 1.0, 0.5, 0.875, 0.625, 0.875, 0.625, 1.0, 0.5, 1.0, 0.5, 0.875, 0.625, 0.875, 0.625, 1.0, 0.5, 1.0, 0.5, 0.875, 0.625, 0.875, 0.625, 1.0, 0.5, 1.0, 0.5, 0.875, 0.625, 0.875, 0.625, 1.0, 0.5, 1.0])
me_plane_011.materials.append(mat_material_environment)
me_plane_011.update()
me_cube_021 = bpy.data.meshes.new('Cube.021')
me_cube_021.from_pydata([(0.0, 0.0, 0.0), (0.0, 0.0, 4.0), (0.0, 0.25, 0.0), (0.0, 0.25, 4.0), (8.0, 0.0, 0.0), (8.0, 0.0, 4.0), (8.0, 0.25, 0.0), (8.0, 0.25, 4.0), (0.0, 0.0, 2.0), (0.0, 0.25, 2.0), (8.0, 0.25, 2.0), (8.0, 0.0, 2.0), (4.0, 0.25, 0.0), (4.0, 0.25, 4.0), (4.0, 0.0, 0.0), (4.0, 0.0, 4.0), (4.0, 0.0, 2.0), (4.0, 0.25, 2.0), (6.0, 0.25, 4.0), (6.0, 0.0, 0.0), (6.0, 0.25, 2.0), (6.0, 0.25, 0.0), (6.0, 0.0, 4.0), (6.0, 0.0, 2.0), (2.0, 0.25, 0.0), (2.0, 0.0, 4.0), (2.0, 0.0, 2.0), (2.0, 0.25, 4.0), (2.0, 0.0, 0.0), (2.0, 0.25, 2.0)], [], [(8, 1, 3, 9), (20, 18, 7, 10), (10, 7, 5, 11), (26, 25, 1, 8), (21, 6, 4, 19), (27, 3, 1, 25), (28, 26, 8, 0), (6, 10, 11, 4), (21, 20, 10, 6), (0, 8, 9, 2), (24, 29, 17, 12), (19, 23, 16, 14), (18, 13, 15, 22), (24, 12, 14, 28), (23, 22, 15, 16), (29, 27, 13, 17), (11, 5, 22, 23), (7, 18, 22, 5), (4, 11, 23, 19), (12, 17, 20, 21), (12, 21, 19, 14), (17, 13, 18, 20), (9, 3, 27, 29), (2, 24, 28, 0), (2, 9, 29, 24), (14, 16, 26, 28), (13, 27, 25, 15), (16, 15, 25, 26)])
_uv = me_cube_021.uv_layers.new(name='UVMap')
_uv.uv.foreach_set('vector', [0.5, 0.4844, 0.625, 0.4844, 0.625, 0.5, 0.5, 0.5, 0.5, 0.375, 0.625, 0.375, 0.625, 0.5, 0.5, 0.5, 0.5, 0.4844, 0.625, 0.4844, 0.625, 0.5, 0.5, 0.5, 0.5, 0.375, 0.625, 0.375, 0.625, 0.5, 0.5, 0.5, 0.5, 0.4727, 0.625, 0.4727, 0.625, 0.4883, 0.5, 0.4883, 0.5, 0.4727, 0.625, 0.4727, 0.625, 0.4883, 0.5, 0.4883, 0.5, 0.375, 0.625, 0.375, 0.625, 0.5, 0.5, 0.5, 0.5, 0.4844, 0.625, 0.4844, 0.625, 0.5, 0.5, 0.5, 0.5, 0.375, 0.625, 0.375, 0.625, 0.5, 0.5, 0.5, 0.5, 0.4844, 0.625, 0.4844, 0.625, 0.5, 0.5, 0.5, 0.5, 0.375, 0.625, 0.375, 0.625, 0.5, 0.5, 0.5, 0.5, 0.375, 0.625, 0.375, 0.625, 0.5, 0.5, 0.5, 0.5, 0.4727, 0.625, 0.4727, 0.625, 0.4883, 0.5, 0.4883, 0.5, 0.4727, 0.625, 0.4727, 0.625, 0.4883, 0.5, 0.4883, 0.5, 0.375, 0.625, 0.375, 0.625, 0.5, 0.5, 0.5, 0.5, 0.375, 0.625, 0.375, 0.625, 0.5, 0.5, 0.5, 0.5, 0.375, 0.625, 0.375, 0.625, 0.5, 0.5, 0.5, 0.5, 0.4727, 0.625, 0.4727, 0.625, 0.4883, 0.5, 0.4883, 0.5, 0.375, 0.625, 0.375, 0.625, 0.5, 0.5, 0.5, 0.5, 0.375, 0.625, 0.375, 0.625, 0.5, 0.5, 0.5, 0.5, 0.4727, 0.625, 0.4727, 0.625, 0.4883, 0.5, 0.4883, 0.5, 0.375, 0.625, 0.375, 0.625, 0.5, 0.5, 0.5, 0.5, 0.375, 0.625, 0.375, 0.625, 0.5, 0.5, 0.5, 0.5, 0.4727, 0.625, 0.4727, 0.625, 0.4883, 0.5, 0.4883, 0.5, 0.375, 0.625, 0.375, 0.625, 0.5, 0.5, 0.5, 0.5, 0.375, 0.625, 0.375, 0.625, 0.5, 0.5, 0.5, 0.5, 0.4727, 0.625, 0.4727, 0.625, 0.4883, 0.5, 0.4883, 0.5, 0.375, 0.625, 0.375, 0.625, 0.5, 0.5, 0.5])
me_cube_021.materials.append(mat_material_environment)
me_cube_021.update()
me_cube_020 = bpy.data.meshes.new('Cube.020')
me_cube_020.from_pydata([(0.0, 0.0, 0.0), (0.0, 0.0, 4.0), (0.0, 0.25, 0.0), (0.0, 0.25, 4.0), (4.0, 0.0, 0.0), (4.0, 0.0, 4.0), (4.0, 0.25, 0.0), (4.0, 0.25, 4.0), (0.0, 0.0, 2.0), (0.0, 0.25, 2.0), (4.0, 0.25, 2.0), (4.0, 0.0, 2.0), (2.0, 0.25, 0.0), (2.0, 0.25, 4.0), (2.0, 0.0, 0.0), (2.0, 0.0, 4.0), (2.0, 0.0, 2.0), (2.0, 0.25, 2.0)], [], [(8, 1, 3, 9), (17, 13, 7, 10), (10, 7, 5, 11), (16, 15, 1, 8), (12, 6, 4, 14), (13, 3, 1, 15), (14, 16, 8, 0), (6, 10, 11, 4), (12, 17, 10, 6), (0, 8, 9, 2), (2, 9, 17, 12), (4, 11, 16, 14), (7, 13, 15, 5), (2, 12, 14, 0), (11, 5, 15, 16), (9, 3, 13, 17)])
_uv = me_cube_020.uv_layers.new(name='UVMap')
_uv.uv.foreach_set('vector', [0.5, 0.4844, 0.625, 0.4844, 0.625, 0.5, 0.5, 0.5, 0.5, 0.375, 0.625, 0.375, 0.625, 0.5, 0.5, 0.5, 0.5, 0.4844, 0.625, 0.4844, 0.625, 0.5, 0.5, 0.5, 0.5, 0.375, 0.625, 0.375, 0.625, 0.5, 0.5, 0.5, 0.5, 0.4727, 0.625, 0.4727, 0.625, 0.4883, 0.5, 0.4883, 0.5, 0.4727, 0.625, 0.4727, 0.625, 0.4883, 0.5, 0.4883, 0.5, 0.375, 0.625, 0.375, 0.625, 0.5, 0.5, 0.5, 0.5, 0.4844, 0.625, 0.4844, 0.625, 0.5, 0.5, 0.5, 0.5, 0.375, 0.625, 0.375, 0.625, 0.5, 0.5, 0.5, 0.5, 0.4844, 0.625, 0.4844, 0.625, 0.5, 0.5, 0.5, 0.5, 0.375, 0.625, 0.375, 0.625, 0.5, 0.5, 0.5, 0.5, 0.375, 0.625, 0.375, 0.625, 0.5, 0.5, 0.5, 0.5, 0.4727, 0.625, 0.4727, 0.625, 0.4883, 0.5, 0.4883, 0.5, 0.4727, 0.625, 0.4727, 0.625, 0.4883, 0.5, 0.4883, 0.5, 0.375, 0.625, 0.375, 0.625, 0.5, 0.5, 0.5, 0.5, 0.375, 0.625, 0.375, 0.625, 0.5, 0.5, 0.5])
me_cube_020.materials.append(mat_material_environment)
me_cube_020.update()
me_cube_019 = bpy.data.meshes.new('Cube.019')
me_cube_019.from_pydata([(0.0, 0.0, 0.0), (0.0, 0.0, 4.0), (0.0, 0.25, 0.0), (0.0, 0.25, 4.0), (2.0, 0.0, 0.0), (2.0, 0.0, 4.0), (2.0, 0.25, 0.0), (2.0, 0.25, 4.0), (0.0, 0.0, 2.0), (0.0, 0.25, 2.0), (2.0, 0.25, 2.0), (2.0, 0.0, 2.0)], [], [(8, 1, 3, 9), (9, 3, 7, 10), (10, 7, 5, 11), (11, 5, 1, 8), (2, 6, 4, 0), (7, 3, 1, 5), (4, 11, 8, 0), (6, 10, 11, 4), (2, 9, 10, 6), (0, 8, 9, 2)])
_uv = me_cube_019.uv_layers.new(name='UVMap')
_uv.uv.foreach_set('vector', [0.5, 0.4844, 0.625, 0.4844, 0.625, 0.5, 0.5, 0.5, 0.5, 0.375, 0.625, 0.375, 0.625, 0.5, 0.5, 0.5, 0.5, 0.4844, 0.625, 0.4844, 0.625, 0.5, 0.5, 0.5, 0.5, 0.375, 0.625, 0.375, 0.625, 0.5, 0.5, 0.5, 0.5, 0.4727, 0.625, 0.4727, 0.625, 0.4883, 0.5, 0.4883, 0.5, 0.4727, 0.625, 0.4727, 0.625, 0.4883, 0.5, 0.4883, 0.5, 0.375, 0.625, 0.375, 0.625, 0.5, 0.5, 0.5, 0.5, 0.4844, 0.625, 0.4844, 0.625, 0.5, 0.5, 0.5, 0.5, 0.375, 0.625, 0.375, 0.625, 0.5, 0.5, 0.5, 0.5, 0.4844, 0.625, 0.4844, 0.625, 0.5, 0.5, 0.5])
me_cube_019.materials.append(mat_material_environment)
me_cube_019.update()
me_cube_026 = bpy.data.meshes.new('Cube.026')
me_cube_026.from_pydata([(0.0, 0.0, 4.0), (0.0, 0.25, 4.0), (2.0, 0.0, 0.0), (2.0, 0.0, 4.0), (2.0, 0.25, 0.0), (2.0, 0.25, 4.0), (0.0, 0.0, 2.0), (0.0, 0.25, 2.0), (2.0, 0.25, 2.0), (2.0, 0.0, 2.0), (1.0, 0.25, 0.0), (1.0, 0.25, 4.0), (1.0, 0.0, 0.0), (1.0, 0.0, 4.0), (1.0, 0.0, 2.0), (1.0, 0.25, 2.0)], [], [(6, 0, 1, 7), (15, 11, 5, 8), (8, 5, 3, 9), (14, 13, 0, 6), (10, 4, 2, 12), (11, 1, 0, 13), (4, 8, 9, 2), (10, 15, 8, 4), (14, 6, 7, 15), (2, 9, 14, 12), (5, 11, 13, 3), (14, 15, 10, 12), (9, 3, 13, 14), (7, 1, 11, 15)])
_uv = me_cube_026.uv_layers.new(name='UVMap')
_uv.uv.foreach_set('vector', [0.5, 0.4844, 0.625, 0.4844, 0.625, 0.5, 0.5, 0.5, 0.5, 0.4375, 0.625, 0.4375, 0.625, 0.5, 0.5, 0.5, 0.5, 0.4844, 0.625, 0.4844, 0.625, 0.5, 0.5, 0.5, 0.5, 0.4375, 0.625, 0.4375, 0.625, 0.5, 0.5, 0.5, 0.5625, 0.4727, 0.625, 0.4727, 0.625, 0.4883, 0.5625, 0.4883, 0.5625, 0.4727, 0.625, 0.4727, 0.625, 0.4883, 0.5625, 0.4883, 0.5, 0.4844, 0.625, 0.4844, 0.625, 0.5, 0.5, 0.5, 0.5, 0.4375, 0.625, 0.4375, 0.625, 0.5, 0.5, 0.5, 0.625, 0.4883, 0.5625, 0.4883, 0.5625, 0.4727, 0.625, 0.4727, 0.5, 0.375, 0.625, 0.375, 0.625, 0.4375, 0.5, 0.4375, 0.5, 0.4727, 0.5625, 0.4727, 0.5625, 0.4883, 0.5, 0.4883, 0.625, 0.4844, 0.625, 0.5, 0.5, 0.5, 0.5, 0.4844, 0.5, 0.375, 0.625, 0.375, 0.625, 0.4375, 0.5, 0.4375, 0.5, 0.375, 0.625, 0.375, 0.625, 0.4375, 0.5, 0.4375])
me_cube_026.materials.append(mat_material_environment)
me_cube_026.update()
me_plane_012 = bpy.data.meshes.new('Plane.012')
me_plane_012.from_pydata([(-4.0, -4.0, 0.0), (4.0, -4.0, 0.0), (-4.0, 4.0, 0.0), (4.0, 4.0, 0.0), (-4.0, 2.0, 0.0), (-4.0, 0.0, 0.0), (-4.0, -2.0, 0.0), (4.0, -2.0, 0.0), (4.0, 0.0, 0.0), (4.0, 2.0, 0.0), (-2.0, -4.0, 0.0), (0.0, -4.0, 0.0), (2.0, -4.0, 0.0), (2.0, 4.0, 0.0), (0.0, 4.0, 0.0), (-2.0, 4.0, 0.0), (2.0, -2.0, 0.0), (0.0, -2.0, 0.0), (-2.0, -2.0, 0.0), (2.0, 0.0, 0.0), (0.0, 0.0, 0.0), (-2.0, 0.0, 0.0), (2.0, 2.0, 0.0), (0.0, 2.0, 0.0), (-2.0, 2.0, 0.0)], [], [(22, 9, 3, 13), (12, 1, 7, 16), (16, 7, 8, 19), (19, 8, 9, 22), (5, 21, 24, 4), (21, 20, 23, 24), (20, 19, 22, 23), (6, 18, 21, 5), (18, 17, 20, 21), (17, 16, 19, 20), (0, 10, 18, 6), (10, 11, 17, 18), (11, 12, 16, 17), (4, 24, 15, 2), (24, 23, 14, 15), (23, 22, 13, 14)])
_uv = me_plane_012.uv_layers.new(name='UVMap')
_uv.uv.foreach_set('vector', [0.625, 0.875, 0.75, 0.875, 0.75, 1.0, 0.625, 1.0, 0.625, 0.875, 0.75, 0.875, 0.75, 1.0, 0.625, 1.0, 0.625, 0.875, 0.75, 0.875, 0.75, 1.0, 0.625, 1.0, 0.625, 0.875, 0.75, 0.875, 0.75, 1.0, 0.625, 1.0, 0.625, 0.875, 0.75, 0.875, 0.75, 1.0, 0.625, 1.0, 0.625, 0.875, 0.75, 0.875, 0.75, 1.0, 0.625, 1.0, 0.625, 0.875, 0.75, 0.875, 0.75, 1.0, 0.625, 1.0, 0.625, 0.875, 0.75, 0.875, 0.75, 1.0, 0.625, 1.0, 0.625, 0.875, 0.75, 0.875, 0.75, 1.0, 0.625, 1.0, 0.625, 0.875, 0.75, 0.875, 0.75, 1.0, 0.625, 1.0, 0.625, 0.875, 0.75, 0.875, 0.75, 1.0, 0.625, 1.0, 0.625, 0.875, 0.75, 0.875, 0.75, 1.0, 0.625, 1.0, 0.625, 0.875, 0.75, 0.875, 0.75, 1.0, 0.625, 1.0, 0.625, 0.875, 0.75, 0.875, 0.75, 1.0, 0.625, 1.0, 0.625, 0.875, 0.75, 0.875, 0.75, 1.0, 0.625, 1.0, 0.625, 0.875, 0.75, 0.875, 0.75, 1.0, 0.625, 1.0])
me_plane_012.materials.append(mat_material_environment)
me_plane_012.update()
me_cube_022 = bpy.data.meshes.new('Cube.022')
me_cube_022.from_pydata([(0.0, 0.0, 0.0), (0.0, 0.0, 4.0), (0.0, 0.25, 0.0), (0.0, 0.25, 4.0), (8.0, 0.0, 0.0), (8.0, 0.0, 4.0), (8.0, 0.25, 0.0), (8.0, 0.25, 4.0), (0.0, 0.0, 2.0), (0.0, 0.25, 2.0), (8.0, 0.25, 2.0), (8.0, 0.0, 2.0), (4.0, 0.25, 0.0), (4.0, 0.25, 4.0), (4.0, 0.0, 0.0), (4.0, 0.0, 4.0), (4.0, 0.0, 2.0), (4.0, 0.25, 2.0), (6.0, 0.25, 4.0), (6.0, 0.0, 0.0), (6.0, 0.25, 2.0), (6.0, 0.25, 0.0), (6.0, 0.0, 4.0), (6.0, 0.0, 2.0), (2.0, 0.25, 0.0), (2.0, 0.0, 4.0), (2.0, 0.0, 2.0), (2.0, 0.25, 4.0), (2.0, 0.0, 0.0), (2.0, 0.25, 2.0)], [], [(8, 1, 3, 9), (20, 18, 7, 10), (10, 7, 5, 11), (26, 25, 1, 8), (21, 6, 4, 19), (27, 3, 1, 25), (28, 26, 8, 0), (6, 10, 11, 4), (21, 20, 10, 6), (0, 8, 9, 2), (24, 29, 17, 12), (19, 23, 16, 14), (18, 13, 15, 22), (24, 12, 14, 28), (23, 22, 15, 16), (29, 27, 13, 17), (11, 5, 22, 23), (7, 18, 22, 5), (4, 11, 23, 19), (12, 17, 20, 21), (12, 21, 19, 14), (17, 13, 18, 20), (9, 3, 27, 29), (2, 24, 28, 0), (2, 9, 29, 24), (14, 16, 26, 28), (13, 27, 25, 15), (16, 15, 25, 26)])
_uv = me_cube_022.uv_layers.new(name='UVMap')
_uv.uv.foreach_set('vector', [0.625, 0.4844, 0.75, 0.4844, 0.75, 0.5, 0.625, 0.5, 0.625, 0.375, 0.75, 0.375, 0.75, 0.5, 0.625, 0.5, 0.625, 0.4844, 0.75, 0.4844, 0.75, 0.5, 0.625, 0.5, 0.625, 0.375, 0.75, 0.375, 0.75, 0.5, 0.625, 0.5, 0.625, 0.4727, 0.75, 0.4727, 0.75, 0.4883, 0.625, 0.4883, 0.625, 0.4727, 0.75, 0.4727, 0.75, 0.4883, 0.625, 0.4883, 0.625, 0.375, 0.75, 0.375, 0.75, 0.5, 0.625, 0.5, 0.625, 0.4844, 0.75, 0.4844, 0.75, 0.5, 0.625, 0.5, 0.625, 0.375, 0.75, 0.375, 0.75, 0.5, 0.625, 0.5, 0.625, 0.4844, 0.75, 0.4844, 0.75, 0.5, 0.625, 0.5, 0.625, 0.375, 0.75, 0.375, 0.75, 0.5, 0.625, 0.5, 0.625, 0.375, 0.75, 0.375, 0.75, 0.5, 0.625, 0.5, 0.625, 0.4727, 0.75, 0.4727, 0.75, 0.4883, 0.625, 0.4883, 0.625, 0.4727, 0.75, 0.4727, 0.75, 0.4883, 0.625, 0.4883, 0.625, 0.375, 0.75, 0.375, 0.75, 0.5, 0.625, 0.5, 0.625, 0.375, 0.75, 0.375, 0.75, 0.5, 0.625, 0.5, 0.625, 0.375, 0.75, 0.375, 0.75, 0.5, 0.625, 0.5, 0.625, 0.4727, 0.75, 0.4727, 0.75, 0.4883, 0.625, 0.4883, 0.625, 0.375, 0.75, 0.375, 0.75, 0.5, 0.625, 0.5, 0.625, 0.375, 0.75, 0.375, 0.75, 0.5, 0.625, 0.5, 0.625, 0.4727, 0.75, 0.4727, 0.75, 0.4883, 0.625, 0.4883, 0.625, 0.375, 0.75, 0.375, 0.75, 0.5, 0.625, 0.5, 0.625, 0.375, 0.75, 0.375, 0.75, 0.5, 0.625, 0.5, 0.625, 0.4727, 0.75, 0.4727, 0.75, 0.4883, 0.625, 0.4883, 0.625, 0.375, 0.75, 0.375, 0.75, 0.5, 0.625, 0.5, 0.625, 0.375, 0.75, 0.375, 0.75, 0.5, 0.625, 0.5, 0.625, 0.4727, 0.75, 0.4727, 0.75, 0.4883, 0.625, 0.4883, 0.625, 0.375, 0.75, 0.375, 0.75, 0.5, 0.625, 0.5])
me_cube_022.materials.append(mat_material_environment)
me_cube_022.update()
me_cube_023 = bpy.data.meshes.new('Cube.023')
me_cube_023.from_pydata([(0.0, 0.0, 0.0), (0.0, 0.0, 4.0), (0.0, 0.25, 0.0), (0.0, 0.25, 4.0), (4.0, 0.0, 0.0), (4.0, 0.0, 4.0), (4.0, 0.25, 0.0), (4.0, 0.25, 4.0), (0.0, 0.0, 2.0), (0.0, 0.25, 2.0), (4.0, 0.25, 2.0), (4.0, 0.0, 2.0), (2.0, 0.25, 0.0), (2.0, 0.25, 4.0), (2.0, 0.0, 0.0), (2.0, 0.0, 4.0), (2.0, 0.0, 2.0), (2.0, 0.25, 2.0)], [], [(8, 1, 3, 9), (17, 13, 7, 10), (10, 7, 5, 11), (16, 15, 1, 8), (12, 6, 4, 14), (13, 3, 1, 15), (14, 16, 8, 0), (6, 10, 11, 4), (12, 17, 10, 6), (0, 8, 9, 2), (2, 9, 17, 12), (4, 11, 16, 14), (7, 13, 15, 5), (2, 12, 14, 0), (11, 5, 15, 16), (9, 3, 13, 17)])
_uv = me_cube_023.uv_layers.new(name='UVMap')
_uv.uv.foreach_set('vector', [0.625, 0.4844, 0.75, 0.4844, 0.75, 0.5, 0.625, 0.5, 0.625, 0.375, 0.75, 0.375, 0.75, 0.5, 0.625, 0.5, 0.625, 0.4844, 0.75, 0.4844, 0.75, 0.5, 0.625, 0.5, 0.625, 0.375, 0.75, 0.375, 0.75, 0.5, 0.625, 0.5, 0.625, 0.4727, 0.75, 0.4727, 0.75, 0.4883, 0.625, 0.4883, 0.625, 0.4727, 0.75, 0.4727, 0.75, 0.4883, 0.625, 0.4883, 0.625, 0.375, 0.75, 0.375, 0.75, 0.5, 0.625, 0.5, 0.625, 0.4844, 0.75, 0.4844, 0.75, 0.5, 0.625, 0.5, 0.625, 0.375, 0.75, 0.375, 0.75, 0.5, 0.625, 0.5, 0.625, 0.4844, 0.75, 0.4844, 0.75, 0.5, 0.625, 0.5, 0.625, 0.375, 0.75, 0.375, 0.75, 0.5, 0.625, 0.5, 0.625, 0.375, 0.75, 0.375, 0.75, 0.5, 0.625, 0.5, 0.625, 0.4727, 0.75, 0.4727, 0.75, 0.4883, 0.625, 0.4883, 0.625, 0.4727, 0.75, 0.4727, 0.75, 0.4883, 0.625, 0.4883, 0.625, 0.375, 0.75, 0.375, 0.75, 0.5, 0.625, 0.5, 0.625, 0.375, 0.75, 0.375, 0.75, 0.5, 0.625, 0.5])
me_cube_023.materials.append(mat_material_environment)
me_cube_023.update()
me_cube_024 = bpy.data.meshes.new('Cube.024')
me_cube_024.from_pydata([(0.0, 0.0, 0.0), (0.0, 0.0, 4.0), (0.0, 0.25, 0.0), (0.0, 0.25, 4.0), (2.0, 0.0, 0.0), (2.0, 0.0, 4.0), (2.0, 0.25, 0.0), (2.0, 0.25, 4.0), (0.0, 0.0, 2.0), (0.0, 0.25, 2.0), (2.0, 0.25, 2.0), (2.0, 0.0, 2.0)], [], [(8, 1, 3, 9), (9, 3, 7, 10), (10, 7, 5, 11), (11, 5, 1, 8), (2, 6, 4, 0), (7, 3, 1, 5), (4, 11, 8, 0), (6, 10, 11, 4), (2, 9, 10, 6), (0, 8, 9, 2)])
_uv = me_cube_024.uv_layers.new(name='UVMap')
_uv.uv.foreach_set('vector', [0.625, 0.4844, 0.75, 0.4844, 0.75, 0.5, 0.625, 0.5, 0.625, 0.375, 0.75, 0.375, 0.75, 0.5, 0.625, 0.5, 0.625, 0.4844, 0.75, 0.4844, 0.75, 0.5, 0.625, 0.5, 0.625, 0.375, 0.75, 0.375, 0.75, 0.5, 0.625, 0.5, 0.625, 0.4727, 0.75, 0.4727, 0.75, 0.4883, 0.625, 0.4883, 0.625, 0.4727, 0.75, 0.4727, 0.75, 0.4883, 0.625, 0.4883, 0.625, 0.375, 0.75, 0.375, 0.75, 0.5, 0.625, 0.5, 0.625, 0.4844, 0.75, 0.4844, 0.75, 0.5, 0.625, 0.5, 0.625, 0.375, 0.75, 0.375, 0.75, 0.5, 0.625, 0.5, 0.625, 0.4844, 0.75, 0.4844, 0.75, 0.5, 0.625, 0.5])
me_cube_024.materials.append(mat_material_environment)
me_cube_024.update()
me_cube_027 = bpy.data.meshes.new('Cube.027')
me_cube_027.from_pydata([(0.0, 0.0, 4.0), (0.0, 0.25, 4.0), (2.0, 0.0, 0.0), (2.0, 0.0, 4.0), (2.0, 0.25, 0.0), (2.0, 0.25, 4.0), (0.0, 0.0, 2.0), (0.0, 0.25, 2.0), (2.0, 0.25, 2.0), (2.0, 0.0, 2.0), (1.0, 0.25, 0.0), (1.0, 0.25, 4.0), (1.0, 0.0, 0.0), (1.0, 0.0, 4.0), (1.0, 0.0, 2.0), (1.0, 0.25, 2.0)], [], [(6, 0, 1, 7), (15, 11, 5, 8), (8, 5, 3, 9), (14, 13, 0, 6), (10, 4, 2, 12), (11, 1, 0, 13), (4, 8, 9, 2), (10, 15, 8, 4), (14, 6, 7, 15), (2, 9, 14, 12), (5, 11, 13, 3), (14, 15, 10, 12), (9, 3, 13, 14), (7, 1, 11, 15)])
_uv = me_cube_027.uv_layers.new(name='UVMap')
_uv.uv.foreach_set('vector', [0.625, 0.4844, 0.75, 0.4844, 0.75, 0.5, 0.625, 0.5, 0.625, 0.4375, 0.75, 0.4375, 0.75, 0.5, 0.625, 0.5, 0.625, 0.4844, 0.75, 0.4844, 0.75, 0.5, 0.625, 0.5, 0.625, 0.4375, 0.75, 0.4375, 0.75, 0.5, 0.625, 0.5, 0.6875, 0.4727, 0.75, 0.4727, 0.75, 0.4883, 0.6875, 0.4883, 0.6875, 0.4727, 0.75, 0.4727, 0.75, 0.4883, 0.6875, 0.4883, 0.625, 0.4844, 0.75, 0.4844, 0.75, 0.5, 0.625, 0.5, 0.625, 0.4375, 0.75, 0.4375, 0.75, 0.5, 0.625, 0.5, 0.75, 0.4883, 0.6875, 0.4883, 0.6875, 0.4727, 0.75, 0.4727, 0.625, 0.375, 0.75, 0.375, 0.75, 0.4375, 0.625, 0.4375, 0.625, 0.4727, 0.6875, 0.4727, 0.6875, 0.4883, 0.625, 0.4883, 0.75, 0.4844, 0.75, 0.5, 0.625, 0.5, 0.625, 0.4844, 0.625, 0.375, 0.75, 0.375, 0.75, 0.4375, 0.625, 0.4375, 0.625, 0.375, 0.75, 0.375, 0.75, 0.4375, 0.625, 0.4375])
me_cube_027.materials.append(mat_material_environment)
me_cube_027.update()

# ---- objects
ob_ground_textured = bpy.data.objects.new('ground_textured', me_plane_013)
ob_wall_textured_2_col = bpy.data.objects.new('wall_textured_2_col', me_cube_002)
ob_wall_textured_4_col = bpy.data.objects.new('wall_textured_4_col', me_cube_003)
ob_wall_textured_8_col = bpy.data.objects.new('wall_textured_8_col', me_cube_005)
ob_wall_textured_2_doors_col = bpy.data.objects.new('wall_textured_2_doors_col', me_cube_028)
ob_wall_textured_a_2_col = bpy.data.objects.new('wall_textured_a_2_col', me_cube_007)
ob_wall_textured_a_4_col = bpy.data.objects.new('wall_textured_a_4_col', me_cube_008)
ob_wall_textured_a_8_col = bpy.data.objects.new('wall_textured_a_8_col', me_cube_009)
ob_ground_a_col = bpy.data.objects.new('ground_a_col', me_plane_001)
ob_wall_textured_a_2_doors_col = bpy.data.objects.new('wall_textured_a_2_doors_col', me_cube_001)
ob_ground_b_col = bpy.data.objects.new('ground_b_col', me_plane_008)
ob_wall_textured_b_8_col = bpy.data.objects.new('wall_textured_b_8_col', me_cube_010)
ob_wall_textured_b_4_col = bpy.data.objects.new('wall_textured_b_4_col', me_cube_011)
ob_wall_textured_b_2_col = bpy.data.objects.new('wall_textured_b_2_col', me_cube_012)
ob_wall_textured_b_2_doors_col = bpy.data.objects.new('wall_textured_b_2_doors_col', me_cube_004)
ob_beam_b_col = bpy.data.objects.new('beam_b_col', me_cube_030)
ob_ground_c_col = bpy.data.objects.new('ground_c_col', me_plane_009)
ob_wall_textured_c_8_col = bpy.data.objects.new('wall_textured_c_8_col', me_cube_015)
ob_wall_textured_c_4_col = bpy.data.objects.new('wall_textured_c_4_col', me_cube_014)
ob_wall_textured_c_2_col = bpy.data.objects.new('wall_textured_c_2_col', me_cube_013)
ob_wall_textured_c_2_doors_col = bpy.data.objects.new('wall_textured_c_2_doors_col', me_cube_006)
ob_ground_d_col = bpy.data.objects.new('ground_d_col', me_plane_010)
ob_wall_textured_d_8_col = bpy.data.objects.new('wall_textured_d_8_col', me_cube_016)
ob_wall_textured_d_4_col = bpy.data.objects.new('wall_textured_d_4_col', me_cube_017)
ob_wall_textured_d_2_col = bpy.data.objects.new('wall_textured_d_2_col', me_cube_018)
ob_wall_textured_d_2_doors_col = bpy.data.objects.new('wall_textured_d_2_doors_col', me_cube_025)
ob_wall_textured_d_8_tall_col = bpy.data.objects.new('wall_textured_d_8_tall_col', me_cube_029)
ob_ground_e_col = bpy.data.objects.new('ground_e_col', me_plane_011)
ob_wall_textured_e_8_col = bpy.data.objects.new('wall_textured_e_8_col', me_cube_021)
ob_wall_textured_e_4_col = bpy.data.objects.new('wall_textured_e_4_col', me_cube_020)
ob_wall_textured_e_2_col = bpy.data.objects.new('wall_textured_e_2_col', me_cube_019)
ob_wall_textured_e_2_doors_col = bpy.data.objects.new('wall_textured_e_2_doors_col', me_cube_026)
ob_ground_f_col = bpy.data.objects.new('ground_f_col', me_plane_012)
ob_wall_textured_f_8_col = bpy.data.objects.new('wall_textured_f_8_col', me_cube_022)
ob_wall_textured_f_4_col = bpy.data.objects.new('wall_textured_f_4_col', me_cube_023)
ob_wall_textured_f_2_col = bpy.data.objects.new('wall_textured_f_2_col', me_cube_024)
ob_wall_textured_f_2_doors_col = bpy.data.objects.new('wall_textured_f_2_doors_col', me_cube_027)

# ---- transforms, parenting, visibility, modifiers, constraints
ob_ground_textured.location = (0.0, 0.0, 0.0)
ob_wall_textured_2_col.location = (0.0, 0.0, 0.0)
ob_wall_textured_4_col.location = (0.0, 0.0, 0.0)
ob_wall_textured_8_col.location = (0.0, 0.0, 0.0)
ob_wall_textured_2_doors_col.location = (0.0, 0.0, 0.0)
ob_wall_textured_a_2_col.location = (0.0, 0.0, 0.0)
ob_wall_textured_a_4_col.location = (0.0, 0.0, 0.0)
ob_wall_textured_a_8_col.location = (0.0, 0.0, 0.0)
ob_ground_a_col.location = (0.0, 0.0, 0.0)
ob_wall_textured_a_2_doors_col.location = (0.0, 0.0, 0.0)
ob_ground_b_col.location = (0.0, 0.0, 0.0)
ob_wall_textured_b_8_col.location = (0.0, 0.0, 0.0)
ob_wall_textured_b_4_col.location = (0.0, 0.0, 0.0)
ob_wall_textured_b_2_col.location = (0.0, 0.0, 0.0)
ob_wall_textured_b_2_doors_col.location = (0.0, 0.0, 0.0)
ob_beam_b_col.location = (0.0, 0.0, 0.0)
ob_ground_c_col.location = (0.0, 0.0, 0.0)
ob_wall_textured_c_8_col.location = (0.0, 0.0, 0.0)
ob_wall_textured_c_4_col.location = (0.0, 0.0, 0.0)
ob_wall_textured_c_2_col.location = (0.0, 0.0, 0.0)
ob_wall_textured_c_2_doors_col.location = (0.0, 0.0, 0.0)
ob_ground_d_col.location = (0.0, 0.0, 0.0)
ob_wall_textured_d_8_col.location = (0.0, 0.0, 0.0)
ob_wall_textured_d_4_col.location = (0.0, 0.0, 0.0)
ob_wall_textured_d_2_col.location = (0.0, 0.0, 0.0)
ob_wall_textured_d_2_doors_col.location = (0.0, 0.0, 0.0)
ob_wall_textured_d_8_tall_col.location = (0.0, 0.0, 0.0)
ob_ground_e_col.location = (0.0, 0.0, 0.0)
ob_wall_textured_e_8_col.location = (0.0, 0.0, 0.0)
ob_wall_textured_e_4_col.location = (0.0, 0.0, 0.0)
ob_wall_textured_e_2_col.location = (0.0, 0.0, 0.0)
ob_wall_textured_e_2_doors_col.location = (0.0, 0.0, 0.0)
ob_ground_f_col.location = (0.0, 0.0, 0.0)
ob_wall_textured_f_8_col.location = (0.0, 0.0, 0.0)
ob_wall_textured_f_4_col.location = (0.0, 0.0, 0.0)
ob_wall_textured_f_2_col.location = (0.0, 0.0, 0.0)
ob_wall_textured_f_2_doors_col.location = (0.0, 0.0, 0.0)

# ---- collection membership
col_base_objects.objects.link(ob_ground_textured)
col_base_objects.objects.link(ob_wall_textured_2_col)
col_base_objects.objects.link(ob_wall_textured_4_col)
col_base_objects.objects.link(ob_wall_textured_8_col)
col_base_objects.objects.link(ob_wall_textured_2_doors_col)
col_room_a.objects.link(ob_wall_textured_a_2_col)
col_room_a.objects.link(ob_wall_textured_a_4_col)
col_room_a.objects.link(ob_wall_textured_a_8_col)
col_room_a.objects.link(ob_ground_a_col)
col_room_a.objects.link(ob_wall_textured_a_2_doors_col)
col_room_b.objects.link(ob_ground_b_col)
col_room_b.objects.link(ob_wall_textured_b_8_col)
col_room_b.objects.link(ob_wall_textured_b_4_col)
col_room_b.objects.link(ob_wall_textured_b_2_col)
col_room_b.objects.link(ob_wall_textured_b_2_doors_col)
col_room_b.objects.link(ob_beam_b_col)
col_room_c.objects.link(ob_ground_c_col)
col_room_c.objects.link(ob_wall_textured_c_8_col)
col_room_c.objects.link(ob_wall_textured_c_4_col)
col_room_c.objects.link(ob_wall_textured_c_2_col)
col_room_c.objects.link(ob_wall_textured_c_2_doors_col)
col_room_d.objects.link(ob_ground_d_col)
col_room_d.objects.link(ob_wall_textured_d_8_col)
col_room_d.objects.link(ob_wall_textured_d_4_col)
col_room_d.objects.link(ob_wall_textured_d_2_col)
col_room_d.objects.link(ob_wall_textured_d_2_doors_col)
col_room_d.objects.link(ob_wall_textured_d_8_tall_col)
col_room_e.objects.link(ob_ground_e_col)
col_room_e.objects.link(ob_wall_textured_e_8_col)
col_room_e.objects.link(ob_wall_textured_e_4_col)
col_room_e.objects.link(ob_wall_textured_e_2_col)
col_room_e.objects.link(ob_wall_textured_e_2_doors_col)
col_room_f.objects.link(ob_ground_f_col)
col_room_f.objects.link(ob_wall_textured_f_8_col)
col_room_f.objects.link(ob_wall_textured_f_4_col)
col_room_f.objects.link(ob_wall_textured_f_2_col)
col_room_f.objects.link(ob_wall_textured_f_2_doors_col)

# ---- scene / render settings (as saved in the file)
scene.frame_start = 1; scene.frame_end = 250; scene.frame_set(0)
scene.render.engine = 'BLENDER_EEVEE_NEXT'
scene.render.bake_bias = 0.0
scene.render.bake_samples = 0
scene.cycles.sampling_pattern = 'TABULATED_SOBOL'
scene.eevee.use_volume_custom_range = False
bpy.context.view_layer.update()

# ---- added for rendering (the .blend has no active camera and no usable light): camera, sun
cam_auto = bpy.data.cameras.new('AutoCamera')
cam_auto.lens = 50.0
cam_auto.sensor_width = 36.0
cam_auto.clip_end = 1000.0
ob_auto_camera = bpy.data.objects.new('AutoCamera', cam_auto)
scene.collection.objects.link(ob_auto_camera)
ob_auto_camera.location = (17.2592, -18.311, 16.2074)
ob_auto_camera.rotation_euler = (1.09748, -7.21219e-08, 0.694738)
scene.camera = ob_auto_camera
light_auto_sun = bpy.data.lights.new('AutoSun', 'SUN')
light_auto_sun.energy = 3.0
light_auto_sun.angle = 0.0523599
ob_auto_sun = bpy.data.objects.new('AutoSun', light_auto_sun)
scene.collection.objects.link(ob_auto_sun)
ob_auto_sun.rotation_euler = (0.872665, 0.174533, 0.523599)
bpy.context.view_layer.update()
